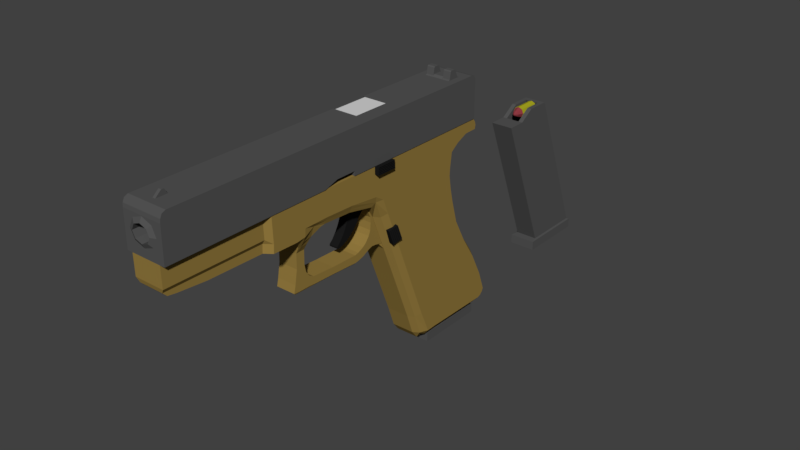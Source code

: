# Source: Glock18.blend  (saved by Blender 2.78.0; exported with 4.5.12 LTS)
import bpy
from mathutils import Matrix  # noqa: F401  (used for matrix-valued properties, if any)

bpy.ops.wm.read_factory_settings(use_empty=True)
scene = bpy.context.scene
scene.name = 'Scene'

# ---- collections
col_collection_1 = bpy.data.collections.new('Collection 1'); scene.collection.children.link(col_collection_1)

# ---- materials (node trees are filled in below, after node groups)
mat_glock18___gris = bpy.data.materials.new('Glock18 - Gris')
mat_glock18___gris.alpha_threshold = 0.0
mat_glock18___gris.diffuse_color = (0.09084, 0.09084, 0.09084, 1.0)
mat_glock18___gris.roughness = 0.5
mat_glock18___gris.line_color = (0.0, 0.0, 0.0, 1.0)
mat_glock18___blanc = bpy.data.materials.new('Glock18 - Blanc')
mat_glock18___blanc.alpha_threshold = 0.0
mat_glock18___blanc.diffuse_color = (0.686, 0.686, 0.686, 1.0)
mat_glock18___blanc.roughness = 0.5
mat_glock18___or = bpy.data.materials.new('Glock18 - Or')
mat_glock18___or.alpha_threshold = 0.0
mat_glock18___or.diffuse_color = (0.3032, 0.2016, 0.05042, 1.0)
mat_glock18___or.roughness = 0.5
mat_glock18___or.line_color = (0.0, 0.0, 0.0, 1.0)
mat_glock18___noir = bpy.data.materials.new('Glock18 - Noir')
mat_glock18___noir.alpha_threshold = 0.0
mat_glock18___noir.diffuse_color = (0.01109, 0.01109, 0.01109, 1.0)
mat_glock18___noir.roughness = 0.5
mat_glock18___viseur = bpy.data.materials.new('Glock18 - Viseur')
mat_glock18___viseur.alpha_threshold = 0.0
mat_glock18___viseur.diffuse_color = (0.0, 1.0, 0.0, 1.0)
mat_glock18___viseur.roughness = 0.5
mat_mat_riau = bpy.data.materials.new('Matériau')
mat_mat_riau.alpha_threshold = 0.0
mat_mat_riau.diffuse_color = (0.3931, 0.3838, 0.01478, 1.0)
mat_mat_riau.roughness = 0.5
mat_mat_riau_001 = bpy.data.materials.new('Matériau.001')
mat_mat_riau_001.alpha_threshold = 0.0
mat_mat_riau_001.diffuse_color = (0.2738, 0.04327, 0.05442, 1.0)
mat_mat_riau_001.roughness = 0.5

# ---- material node trees

# ---- world
world_world = bpy.data.worlds.new('World'); scene.world = world_world
world_world.color = (0.05088, 0.05088, 0.05088)
world_world.use_sun_shadow = False
world_world.sun_shadow_jitter_overblur = 0.0
world_world.cycles.sampling_method = 'MANUAL'

# ---- meshes
me_glock18 = bpy.data.meshes.new('Glock18')
me_glock18.from_pydata([(-0.7128, 0.258, -0.001071), (-0.7128, 0.2485, 0.02534), (-0.7128, 0.2255, 0.03629), (-0.7128, 0.2025, 0.02534), (-0.7128, 0.193, -0.001071), (-0.7128, 0.2025, -0.02749), (-0.7128, 0.2255, -0.03843), (-0.7128, 0.2485, -0.02749), (-0.1038, 0.258, -0.001071), (-0.1038, 0.2485, 0.02534), (-0.1038, 0.2255, 0.03629), (-0.1038, 0.2025, 0.02534), (-0.1038, 0.193, -0.001071), (-0.1038, 0.2025, -0.02749), (-0.1038, 0.2255, -0.03843), (-0.1038, 0.2485, -0.02749), (-0.7128, 0.258, -0.001071), (-0.7128, 0.2485, 0.02534), (-0.7128, 0.2255, 0.03629), (-0.7128, 0.2025, 0.02534), (-0.7128, 0.193, -0.001071), (-0.7128, 0.2025, -0.02749), (-0.7128, 0.2255, -0.03843), (-0.7128, 0.2485, -0.02749), (-0.7189, 0.2459, -0.001071), (-0.7189, 0.2399, 0.0155), (-0.7189, 0.2255, 0.02237), (-0.7189, 0.2111, 0.0155), (-0.7189, 0.2051, -0.001071), (-0.7189, 0.2111, -0.01764), (-0.7189, 0.2255, -0.02451), (-0.7189, 0.2399, -0.01764), (-0.1039, 0.2459, -0.001071), (-0.1039, 0.2399, 0.0155), (-0.1039, 0.2255, 0.02237), (-0.1039, 0.2111, 0.0155), (-0.1039, 0.2051, -0.001071), (-0.1039, 0.2111, -0.01764), (-0.1039, 0.2255, -0.02451), (-0.1039, 0.2399, -0.01764), (-0.09397, 0.2299, -0.0163), (-0.09397, 0.2299, 0.01207), (-0.09397, 0.2495, 0.03382), (-0.09397, 0.2675, 0.01416), (0.086, 0.2495, 0.03382), (0.086, 0.2675, 0.01416), (-0.2143, 0.205, -0.04723), (-0.2143, 0.2801, -0.04723), (-0.07144, 0.205, -0.04723), (-0.07144, 0.2801, -0.04723), (-0.2143, 0.205, 0.03911), (-0.2143, 0.2801, 0.03911), (-0.08556, 0.205, 0.03911), (-0.08556, 0.2801, 0.03911), (-0.07144, 0.2801, 0.01407), (-0.09397, 0.2494, 0.03911), (0.086, 0.2801, 0.03911), (0.086, 0.2494, 0.03911), (0.086, 0.2299, -0.0163), (0.086, 0.2299, 0.01207), (-0.09397, 0.1683, 0.01106), (-0.09397, 0.169, -0.01753), (0.086, 0.1683, 0.01106), (0.086, 0.169, -0.01753), (-0.09397, 0.1697, -0.04843), (0.086, 0.1697, -0.04843), (-0.09397, 0.2306, -0.04721), (0.086, 0.2306, -0.04721), (0.086, 0.2801, 0.01407), (-0.07144, 0.205, 0.01407), (-0.2143, 0.205, 0.01407), (-0.2143, 0.2801, 0.01407), (0.03217, 0.205, -0.04723), (0.03217, 0.2801, -0.04723), (0.1067, 0.205, -0.04723), (0.1067, 0.2801, -0.04723), (0.01983, 0.205, 0.03911), (0.01983, 0.2801, 0.03911), (0.1067, 0.205, 0.03911), (0.1067, 0.2801, 0.03911), (0.1067, 0.2801, 0.01407), (0.1067, 0.205, 0.01407), (0.03217, 0.205, 0.01407), (0.03217, 0.2801, 0.01407), (0.05178, -0.323, -0.04561), (0.05178, -0.3259, 0.03387), (-0.1139, 0.09767, -0.04924), (-0.1139, 0.09767, 0.0471), (0.208, -0.3224, -0.04561), (0.208, -0.3253, 0.03387), (0.02788, 0.101, -0.04924), (0.02788, 0.101, 0.0471), (0.04376, -0.3094, -0.04924), (0.04376, -0.3094, 0.0471), (0.2261, -0.3236, -0.04924), (0.2168, -0.3106, 0.0471), (0.07326, 0.055, -0.04924), (0.07326, 0.055, 0.0471), (0.2411, -0.3087, -0.04924), (0.2326, -0.3001, 0.0471), (0.09557, 0.07424, -0.04175), (0.09784, 0.07424, 0.03318), (0.2454, -0.2949, -0.04175), (0.2409, -0.2841, 0.03577), (-0.05941, -0.04306, 0.0471), (0.06755, -0.04574, -0.04924), (-0.05941, -0.04306, -0.04924), (0.06755, -0.04574, 0.0471), (0.1024, -0.0707, -0.04924), (0.1024, -0.0707, 0.0471), (0.1244, -0.05271, -0.04175), (0.1267, -0.05271, 0.03318), (-0.007825, -0.1762, -0.04924), (0.1468, -0.1847, 0.0471), (0.1718, -0.1897, 0.0471), (0.1958, -0.1729, 0.03318), (-0.007825, -0.1762, 0.0471), (0.1468, -0.1847, -0.04924), (0.1718, -0.1897, -0.04924), (0.1936, -0.1729, -0.04175), (-0.08452, 0.02178, 0.0471), (0.04928, 0.02188, -0.04924), (0.08899, -0.01279, -0.04924), (0.1055, 0.005782, -0.04175), (-0.08452, 0.02178, -0.04924), (0.04928, 0.02188, 0.0471), (0.08899, -0.01279, 0.0471), (0.1077, 0.005782, 0.03318), (0.01797, -0.2428, -0.04924), (0.1865, -0.2541, 0.0471), (0.2064, -0.2492, 0.0471), (0.2223, -0.2347, 0.03318), (0.01797, -0.2428, 0.0471), (0.1865, -0.2541, -0.04924), (0.2064, -0.2492, -0.04924), (0.2234, -0.2347, -0.04175), (-0.03362, -0.1097, 0.0471), (0.1072, -0.1152, -0.04924), (0.1371, -0.1302, -0.04924), (0.153, -0.1143, -0.04175), (-0.03362, -0.1097, -0.04924), (0.1072, -0.1152, 0.0471), (0.1371, -0.1302, 0.0471), (0.1553, -0.1143, 0.03318), (-0.09922, 0.05972, 0.0471), (0.03858, 0.06146, -0.04924), (0.08113, 0.02111, -0.04924), (0.09809, 0.04001, -0.04175), (-0.09922, 0.05972, -0.04924), (0.03858, 0.06146, 0.0471), (0.08113, 0.02111, 0.0471), (0.1004, 0.04001, 0.03318), (-0.1126, 0.1183, -0.04924), (-0.1126, 0.1183, 0.0471), (0.02922, 0.1216, -0.04924), (0.02922, 0.1216, 0.0471), (0.0746, 0.07559, -0.04924), (0.0746, 0.07559, 0.0471), (0.09691, 0.09483, -0.04175), (0.09918, 0.09483, 0.03318), (-0.109, 0.1762, -0.04924), (-0.109, 0.1762, 0.0471), (0.03279, 0.1765, -0.04924), (0.03279, 0.1765, 0.0471), (0.07817, 0.1305, -0.04924), (0.07817, 0.1305, 0.0471), (0.1037, 0.1104, -0.04175), (0.1059, 0.1104, 0.03318), (0.08617, 0.1765, -0.04924), (0.08617, 0.1765, 0.0471), (0.1032, 0.1418, -0.04924), (0.1032, 0.1418, 0.0471), (0.1203, 0.1294, -0.04175), (0.1226, 0.1294, 0.03318), (0.1312, 0.1766, -0.04924), (0.1312, 0.1766, 0.0471), (0.147, 0.1574, -0.04924), (0.147, 0.1574, 0.0471), (0.1377, 0.1402, -0.04175), (0.14, 0.1402, 0.03318), (0.1723, 0.1767, -0.04924), (0.1723, 0.1767, 0.0471), (0.1818, 0.1592, -0.04924), (0.1818, 0.1592, 0.0471), (0.1583, 0.1446, -0.04175), (0.1606, 0.1446, 0.03318), (0.08896, 0.06462, -0.04924), (0.2444, -0.3008, -0.04924), (0.2359, -0.2922, 0.0471), (0.08896, 0.06462, 0.0471), (0.118, -0.06171, 0.0471), (0.118, -0.06171, -0.04924), (0.1872, -0.1813, -0.04924), (0.1872, -0.1813, 0.0471), (0.1018, -0.003503, 0.0471), (0.1018, -0.003503, -0.04924), (0.2178, -0.2419, -0.04924), (0.2178, -0.2419, 0.0471), (0.1496, -0.1222, 0.0471), (0.1496, -0.1222, -0.04924), (0.09415, 0.03056, 0.0471), (0.09415, 0.03056, -0.04924), (0.0903, 0.08521, -0.04924), (0.0903, 0.08521, 0.0471), (0.09545, 0.1204, -0.04924), (0.09545, 0.1204, 0.0471), (0.1163, 0.1356, -0.04924), (0.1163, 0.1356, 0.0471), (0.1469, 0.1488, -0.04924), (0.1469, 0.1488, 0.0471), (0.1797, 0.1493, -0.04924), (0.1797, 0.1493, 0.0471), (0.05057, 0.07802, 0.0471), (0.05057, 0.07802, -0.04924), (0.2251, -0.3075, 0.0471), (0.2336, -0.3161, -0.04924), (0.08499, -0.05822, -0.04924), (0.08499, -0.05822, 0.0471), (0.1593, -0.1872, -0.04924), (0.1593, -0.1872, 0.0471), (0.06913, 0.004547, 0.0471), (0.06913, 0.004547, -0.04924), (0.1965, -0.2516, -0.04924), (0.1965, -0.2516, 0.0471), (0.1221, -0.1227, 0.0471), (0.1221, -0.1227, -0.04924), (0.05985, 0.04128, 0.0471), (0.05985, 0.04128, -0.04924), (0.05191, 0.0986, 0.0471), (0.05191, 0.0986, -0.04924), (0.05548, 0.1535, 0.0471), (0.05548, 0.1535, -0.04924), (0.09469, 0.1592, 0.0471), (0.09469, 0.1592, -0.04924), (0.1391, 0.167, 0.0471), (0.1391, 0.167, -0.04924), (0.179, 0.1679, 0.0471), (0.179, 0.1679, -0.04924), (0.02065, -0.3231, -0.04561), (0.02065, -0.326, 0.03387), (-0.1396, 0.09018, -0.04924), (-0.1396, 0.09018, 0.0471), (0.0181, -0.3102, -0.04924), (0.0181, -0.3102, 0.0471), (-0.08507, -0.05055, 0.0471), (-0.08507, -0.05055, -0.04924), (-0.03348, -0.1837, -0.04924), (-0.03348, -0.1837, 0.0471), (-0.1102, 0.01429, 0.0471), (-0.1102, 0.01429, -0.04924), (-0.007688, -0.2503, -0.04924), (-0.007688, -0.2503, 0.0471), (-0.05927, -0.1171, 0.0471), (-0.05927, -0.1171, -0.04924), (-0.1249, 0.05224, 0.0471), (-0.1249, 0.05224, -0.04924), (-0.1382, 0.1108, -0.04924), (-0.1382, 0.1108, 0.0471), (-0.1427, 0.1761, -0.04924), (-0.1427, 0.1761, 0.0471), (0.01084, -0.3231, -0.03714), (0.005656, -0.3208, 0.02996), (-0.1577, 0.08096, -0.04077), (-0.1598, 0.0897, 0.04366), (-0.001128, -0.3095, -0.04077), (-0.003221, -0.3095, 0.03895), (-0.09898, -0.05735, 0.03895), (-0.09688, -0.05735, -0.04077), (-0.0453, -0.1905, -0.04077), (-0.04739, -0.1905, 0.03895), (-0.1241, 0.007485, 0.03895), (-0.122, 0.007485, -0.04077), (-0.0195, -0.2571, -0.04077), (-0.0216, -0.2571, 0.03895), (-0.07318, -0.1239, 0.03895), (-0.07109, -0.1239, -0.04077), (-0.1388, 0.04543, 0.03895), (-0.1367, 0.04543, -0.04077), (-0.1616, 0.104, -0.04924), (-0.1616, 0.104, 0.0471), (-0.167, 0.1761, -0.04924), (-0.167, 0.1761, 0.0471), (-0.4584, 0.09393, -0.04924), (-0.4584, 0.09393, 0.0471), (-0.4571, 0.1145, -0.04924), (-0.4571, 0.1145, 0.0471), (-0.4593, 0.1756, -0.04924), (-0.4593, 0.1756, 0.0471), (-0.2354, 0.1119, -0.04924), (-0.3093, 0.1146, -0.04924), (-0.3832, 0.1138, -0.04924), (-0.3863, 0.1757, -0.04924), (-0.3132, 0.1759, -0.04924), (-0.2401, 0.176, -0.04924), (-0.3863, 0.1757, 0.0471), (-0.3132, 0.1759, 0.0471), (-0.2401, 0.176, 0.0471), (-0.2368, 0.09471, -0.04924), (-0.3107, 0.09783, -0.04924), (-0.3962, 0.09266, -0.04924), (-0.3832, 0.1138, 0.0471), (-0.3093, 0.1146, 0.0471), (-0.2354, 0.1119, 0.0471), (-0.3962, 0.09266, 0.0471), (-0.3107, 0.1066, 0.04366), (-0.2368, 0.1035, 0.04366), (-0.3473, 0.1142, -0.04924), (-0.3507, 0.1757, -0.04924), (-0.3507, 0.1757, 0.0471), (-0.3216, 0.09646, -0.04924), (-0.3473, 0.1142, 0.0471), (-0.3434, 0.1052, 0.04162), (-0.3767, 0.05234, -0.02552), (-0.3767, 0.05234, 0.02338), (-0.3548, 0.053, -0.02552), (-0.3548, 0.053, 0.02338), (-0.3773, 0.01653, -0.02552), (-0.3773, 0.01653, 0.02338), (-0.3554, 0.01719, -0.02552), (-0.3554, 0.01719, 0.02338), (-0.3839, -0.03856, -0.02325), (-0.3839, -0.03931, 0.02171), (-0.3422, -0.03936, -0.02325), (-0.3422, -0.04011, 0.02171), (-0.3832, -0.0178, 0.02338), (-0.3436, -0.01177, 0.02338), (-0.3436, -0.01177, -0.02552), (-0.3832, -0.0178, -0.02552), (-0.2722, -0.04078, -0.02325), (-0.2722, -0.04153, 0.02171), (-0.2727, -0.02275, 0.02338), (-0.2727, -0.02275, -0.02552), (-0.3514, -0.0004309, 0.02338), (-0.3803, -0.0006328, -0.02552), (-0.3803, -0.0006328, 0.02338), (-0.3514, -0.0004309, -0.02552), (-0.3314, -0.01906, 0.02338), (-0.3314, -0.01906, -0.02552), (-0.3272, -0.04042, 0.02171), (-0.3272, -0.03967, -0.02325), (-0.3717, 0.1139, -0.04924), (-0.373, 0.09557, -0.04924), (-0.3749, 0.1757, -0.04924), (-0.3749, 0.1757, 0.0471), (-0.3717, 0.1139, 0.0471), (-0.373, 0.09557, 0.0471), (-0.3697, 0.05255, -0.02552), (-0.3697, 0.05255, 0.02338), (-0.3703, 0.01674, -0.02552), (-0.3703, 0.01674, 0.02338), (-0.3727, -0.03877, -0.02325), (-0.3727, -0.03952, 0.02171), (-0.3705, -0.01587, -0.02552), (-0.3705, -0.01587, 0.02338), (-0.371, -0.0005682, 0.02338), (-0.371, -0.0005682, -0.02552), (-0.3874, -0.03574, 0.02338), (-0.3424, -0.03667, -0.02552), (-0.3424, -0.03667, 0.02338), (-0.3874, -0.03574, -0.02552), (-0.2723, -0.03966, -0.02552), (-0.2723, -0.03966, 0.02338), (-0.3279, -0.03813, -0.02552), (-0.3279, -0.03813, 0.02338), (-0.3724, -0.03685, -0.02552), (-0.3724, -0.03685, 0.02338), (0.05178, -0.3301, -0.03274), (0.2074, -0.3296, -0.03274), (0.2261, -0.3236, -0.03274), (0.2411, -0.3087, -0.03274), (0.1047, 0.07424, -0.03274), (0.2477, -0.293, -0.03274), (0.1335, -0.05271, -0.03274), (0.2027, -0.1729, -0.03274), (0.1145, 0.005782, -0.03274), (0.2291, -0.2347, -0.03274), (0.1621, -0.1143, -0.03274), (0.1072, 0.04001, -0.03274), (0.106, 0.09483, -0.03274), (-0.109, 0.1762, -0.03274), (0.03279, 0.1765, -0.03274), (0.1127, 0.1104, -0.03274), (0.08617, 0.1765, -0.03274), (0.1294, 0.1294, -0.03274), (0.1312, 0.1766, -0.03274), (0.1468, 0.1402, -0.03274), (0.1723, 0.1767, -0.03274), (0.1818, 0.1592, -0.03274), (0.1674, 0.1446, -0.03274), (0.1797, 0.1493, -0.03274), (0.2444, -0.3008, -0.03274), (0.179, 0.1679, -0.03274), (0.2336, -0.3161, -0.03274), (0.02065, -0.3302, -0.03274), (-0.1427, 0.1761, -0.03274), (0.003551, -0.3302, -0.03274), (-0.1692, 0.08096, -0.03274), (-0.01263, -0.3095, -0.03274), (-0.1084, -0.05735, -0.03274), (-0.0568, -0.1905, -0.03274), (-0.1335, 0.007485, -0.03274), (-0.03101, -0.2571, -0.03274), (-0.08259, -0.1239, -0.03274), (-0.1482, 0.04543, -0.03274), (-0.167, 0.1761, -0.03274), (-0.4584, 0.09393, -0.03274), (-0.7008, 0.1057, 0.02982), (-0.4593, 0.1756, -0.03274), (-0.2368, 0.09471, -0.03274), (-0.3107, 0.09783, -0.03274), (-0.3962, 0.09266, -0.03274), (-0.2401, 0.176, -0.03274), (-0.3132, 0.1759, -0.03274), (-0.3863, 0.1757, -0.03274), (-0.3507, 0.1757, -0.03274), (-0.3216, 0.09646, -0.03274), (-0.3767, 0.05234, -0.01349), (-0.3548, 0.053, -0.01349), (-0.3773, 0.01653, -0.01349), (-0.3554, 0.01719, -0.01349), (-0.3806, -0.04077, -0.01349), (-0.3422, -0.04157, -0.01349), (-0.3832, -0.0178, -0.01349), (-0.3436, -0.01177, -0.01349), (-0.2722, -0.04299, -0.01349), (-0.2727, -0.02275, -0.01349), (-0.3514, -0.0004309, -0.01349), (-0.3803, -0.0006328, -0.01349), (-0.3272, -0.04188, -0.01349), (-0.3314, -0.01906, -0.01349), (-0.3727, -0.04098, -0.01349), (-0.3749, 0.1757, -0.03274), (-0.1939, -0.04302, 0.02171), (-0.3874, -0.03574, -0.01349), (0.05178, -0.3301, 0.02429), (0.2444, -0.3008, 0.02429), (0.2336, -0.3161, 0.02429), (0.02065, -0.3302, 0.02429), (0.003551, -0.3302, 0.02429), (-0.2401, 0.176, 0.0403), (-0.3132, 0.1759, 0.0403), (-0.3863, 0.1757, 0.0403), (-0.3507, 0.1757, 0.0403), (-0.3832, -0.0178, 0.01993), (-0.3803, -0.0006328, 0.01993), (-0.3272, -0.04188, 0.01993), (-0.3749, 0.1757, 0.0403), (-0.3874, -0.03574, 0.01993), (0.2074, -0.3296, 0.02429), (0.2261, -0.3236, 0.02429), (0.2411, -0.3087, 0.02429), (0.1047, 0.07424, 0.02429), (0.2477, -0.293, 0.02429), (0.1335, -0.05271, 0.02429), (0.2027, -0.1729, 0.02429), (0.1145, 0.005782, 0.02429), (0.2291, -0.2347, 0.02429), (0.1621, -0.1143, 0.02429), (0.1072, 0.04001, 0.02429), (0.106, 0.09483, 0.02429), (-0.109, 0.1762, 0.0403), (0.03279, 0.1765, 0.0403), (0.1127, 0.1104, 0.02429), (0.08617, 0.1765, 0.0403), (0.1294, 0.1294, 0.02429), (0.1312, 0.1766, 0.0403), (0.1468, 0.1402, 0.02429), (0.1723, 0.1767, 0.0403), (0.1818, 0.1592, 0.0403), (0.1674, 0.1446, 0.0403), (0.1797, 0.1493, 0.0403), (0.179, 0.1679, 0.0403), (-0.1427, 0.1761, 0.0403), (-0.1692, 0.08096, 0.0403), (-0.01263, -0.3095, 0.02429), (-0.1084, -0.05735, 0.02429), (-0.0568, -0.1905, 0.02429), (-0.1335, 0.007485, 0.02429), (-0.03101, -0.2571, 0.02429), (-0.08259, -0.1239, 0.02429), (-0.1482, 0.04543, 0.02429), (-0.167, 0.1761, 0.0403), (-0.4584, 0.09393, 0.0403), (-0.7008, 0.1057, -0.03075), (-0.4593, 0.1756, 0.0403), (-0.2368, 0.09471, 0.0403), (-0.3107, 0.09783, 0.0403), (-0.3962, 0.09266, 0.0403), (-0.3216, 0.09646, 0.0403), (-0.3767, 0.05234, 0.01993), (-0.3548, 0.053, 0.01993), (-0.3773, 0.01653, 0.01993), (-0.3554, 0.01719, 0.01993), (-0.3806, -0.04077, 0.01993), (-0.3422, -0.04157, 0.01993), (-0.3436, -0.01177, 0.01993), (-0.2722, -0.04299, 0.01993), (-0.2727, -0.02275, 0.01993), (-0.3514, -0.0004309, 0.01993), (-0.3314, -0.01906, 0.01993), (-0.3727, -0.04098, 0.01993), (-0.1939, -0.04227, -0.02325), (-0.2038, -0.04395, -0.02325), (-0.2038, -0.0447, 0.02171), (-0.2042, -0.02408, 0.02338), (-0.2042, -0.02408, -0.02552), (-0.2039, -0.04283, -0.02552), (-0.2039, -0.04283, 0.02338), (-0.2038, -0.04616, -0.01349), (-0.2042, -0.02408, -0.01349), (-0.179, -0.03826, -0.02325), (-0.2038, -0.04616, 0.01993), (-0.2042, -0.02408, 0.01993), (-0.179, -0.03901, 0.02171), (-0.1944, -0.02183, 0.02338), (-0.1944, -0.02183, -0.02552), (-0.194, -0.04115, -0.02552), (-0.194, -0.04115, 0.02338), (-0.1939, -0.04448, -0.01349), (-0.1944, -0.02183, -0.01349), (-0.1682, -0.03326, 0.02171), (-0.1939, -0.04448, 0.01993), (-0.1944, -0.02183, 0.01993), (-0.1682, -0.0325, -0.02325), (-0.1795, -0.01498, 0.02338), (-0.1795, -0.01498, -0.02552), (-0.1791, -0.03714, -0.02552), (-0.1791, -0.03714, 0.02338), (-0.179, -0.04047, -0.01349), (-0.1795, -0.01498, -0.01349), (-0.1579, -0.02785, -0.02325), (-0.179, -0.04047, 0.01993), (-0.1795, -0.01498, 0.01993), (-0.1579, -0.0286, 0.02171), (-0.1708, -0.008516, 0.02338), (-0.1708, -0.008516, -0.02552), (-0.1682, -0.03139, -0.02552), (-0.1682, -0.03139, 0.02338), (-0.1682, -0.03472, -0.01349), (-0.1708, -0.008516, -0.01349), (-0.1498, -0.02626, 0.02171), (-0.1682, -0.03472, 0.01993), (-0.1708, -0.008516, 0.01993), (-0.1498, -0.02551, -0.02325), (-0.1605, 0.004513, 0.02338), (-0.1605, 0.004513, -0.02552), (-0.158, -0.02674, -0.02552), (-0.158, -0.02674, 0.02338), (-0.1579, -0.03006, -0.01349), (-0.1605, 0.004513, -0.01349), (-0.137, -0.02673, -0.02325), (-0.1579, -0.03006, 0.01993), (-0.1605, 0.004513, 0.01993), (-0.137, -0.02748, 0.02171), (-0.1556, 0.01665, 0.02338), (-0.1556, 0.01665, -0.02552), (-0.1499, -0.02439, -0.02552), (-0.1499, -0.02439, 0.02338), (-0.1498, -0.02772, -0.01349), (-0.1556, 0.01665, -0.01349), (-0.1255, -0.03018, 0.02171), (-0.1498, -0.02772, 0.01993), (-0.1556, 0.01665, 0.01993), (-0.1255, -0.02943, -0.02325), (-0.1538, 0.03389, 0.02338), (-0.1538, 0.03389, -0.02552), (-0.1371, -0.02562, -0.02552), (-0.1371, -0.02562, 0.02338), (-0.137, -0.02895, -0.01349), (-0.1538, 0.03389, -0.01349), (-0.1074, -0.02807, -0.02552), (-0.137, -0.02895, 0.01993), (-0.1538, 0.03389, 0.01993), (-0.1074, -0.02807, 0.02338), (-0.1546, 0.04709, 0.02338), (-0.1546, 0.04709, -0.02552), (-0.1255, -0.02831, -0.02552), (-0.1255, -0.02831, 0.02338), (-0.1255, -0.03164, -0.01349), (-0.1546, 0.04709, -0.01349), (-0.1166, -0.04069, -0.02552), (-0.1255, -0.03164, 0.01993), (-0.1546, 0.04709, 0.01993), (-0.1166, -0.04069, 0.02338), (-0.1365, 0.05066, 0.02338), (-0.1365, 0.05066, -0.02552), (-0.1075, -0.02474, -0.02552), (-0.1075, -0.02474, 0.02338), (-0.1074, -0.02807, -0.01349), (-0.1365, 0.05066, -0.01349), (-0.1075, -0.02474, -0.01349), (-0.1074, -0.02807, 0.01993), (-0.1365, 0.05066, 0.01993), (-0.1075, -0.02474, 0.01993), (-0.09854, -0.03712, -0.02552), (-0.09854, -0.03712, 0.02338), (-0.1166, -0.04069, -0.01349), (-0.1166, -0.04069, 0.01993), (-0.09854, -0.03712, -0.01349), (-0.09854, -0.03712, 0.01993), (-0.1078, -0.05257, -0.02552), (-0.1078, -0.05257, 0.02338), (-0.08972, -0.049, -0.02552), (-0.08972, -0.049, 0.02338), (-0.1078, -0.05257, -0.01349), (-0.1078, -0.05257, 0.01993), (-0.08972, -0.049, -0.01349), (-0.08972, -0.049, 0.01993), (-0.1633, 0.06463, 0.02338), (-0.1633, 0.06463, -0.02552), (-0.1633, 0.06463, -0.01349), (-0.1633, 0.06463, 0.01993), (-0.1453, 0.0682, 0.02338), (-0.1453, 0.0682, -0.02552), (-0.1453, 0.0682, -0.01349), (-0.1453, 0.0682, 0.01993), (-0.1823, 0.08624, 0.02338), (-0.1823, 0.08624, -0.02552), (-0.1823, 0.08624, -0.01349), (-0.1823, 0.08624, 0.01993), (-0.1643, 0.08981, 0.02338), (-0.1643, 0.08981, -0.02552), (-0.1643, 0.08981, -0.01349), (-0.1643, 0.08981, 0.01993), (-0.3419, 0.08197, -0.04133), (-0.3519, 0.06749, -0.03343), (-0.3777, 0.07035, -0.03343), (-0.3836, 0.08088, -0.04133), (-0.3777, 0.06818, 0.03093), (-0.3836, 0.08088, 0.03739), (-0.3458, 0.08197, 0.03568), (-0.3531, 0.06749, 0.03057), (-0.3719, 0.08123, 0.03919), (-0.3708, 0.06731, 0.03128), (-0.3719, 0.08123, -0.04133), (-0.3708, 0.06731, -0.03343), (-0.3419, 0.08197, -0.02633), (-0.3519, 0.06749, -0.01991), (-0.3836, 0.08088, -0.02633), (-0.3777, 0.07035, -0.01991), (-0.3836, 0.08088, 0.03351), (-0.3777, 0.07035, 0.02672), (-0.3419, 0.08197, 0.03351), (-0.3519, 0.06749, 0.02672), (-0.4715, 0.0941, -0.03075), (-0.4715, 0.0941, 0.02982), (-0.4702, 0.1147, -0.03075), (-0.4702, 0.1147, 0.02982), (-0.4724, 0.1755, -0.03785), (-0.4724, 0.1755, 0.03638), (-0.4715, 0.0941, -0.02038), (-0.4724, 0.1755, -0.03274), (-0.4715, 0.0941, 0.02554), (-0.6931, 0.1752, 0.03638), (-0.7108, 0.1157, -0.03075), (-0.7108, 0.1157, 0.02982), (-0.7141, 0.1751, -0.03785), (-0.7141, 0.1751, 0.03638), (-0.7008, 0.1057, -0.02038), (-0.7108, 0.1157, -0.02038), (-0.7141, 0.1751, -0.02514), (-0.7008, 0.1057, 0.02554), (-0.7108, 0.1157, 0.02554), (-0.7141, 0.1751, 0.03114), (-0.6805, 0.1026, 0.02554), (-0.6805, 0.1026, -0.03075), (-0.6805, 0.1026, -0.02038), (-0.6805, 0.1026, 0.02982), (-0.6909, 0.1156, 0.02982), (-0.6931, 0.1752, -0.03785), (-0.6931, 0.1752, -0.03274), (-0.6909, 0.1156, -0.03075), (-0.617, 0.1752, 0.03638), (-0.6084, 0.09633, -0.03075), (-0.6084, 0.09633, 0.02982), (-0.617, 0.1752, -0.03274), (-0.6147, 0.1153, -0.03075), (-0.6084, 0.09633, 0.02554), (-0.6084, 0.09633, -0.02038), (-0.6147, 0.1153, 0.02982), (-0.617, 0.1752, -0.03785), (0.07522, 0.08506, -0.04924), (0.02984, 0.1311, -0.04924), (0.02984, 0.1311, 0.0471), (-0.112, 0.1282, 0.0471), (-0.112, 0.1282, -0.04924), (0.1003, 0.09751, 0.03318), (0.07522, 0.08506, 0.0471), (0.09807, 0.09751, -0.04175), (0.09119, 0.09129, -0.04924), (0.09119, 0.09129, 0.0471), (0.05253, 0.1081, 0.0471), (0.05253, 0.1081, -0.04924), (-0.139, 0.122, 0.0471), (-0.139, 0.122, -0.04924), (-0.1625, 0.1163, 0.0471), (-0.1625, 0.1163, -0.04924), (-0.4575, 0.1247, 0.0471), (-0.4575, 0.1247, -0.04924), (-0.2362, 0.1228, 0.0471), (-0.31, 0.1249, 0.0471), (-0.3837, 0.1242, 0.0471), (-0.2362, 0.1228, -0.04924), (-0.31, 0.1249, -0.04924), (-0.3837, 0.1242, -0.04924), (-0.3479, 0.1245, -0.04924), (-0.3479, 0.1245, 0.0471), (-0.3723, 0.1243, -0.04924), (-0.3723, 0.1243, 0.0471), (0.1072, 0.09751, -0.03274), (0.1072, 0.09751, 0.02429), (-0.4705, 0.1249, 0.03638), (-0.4705, 0.1249, -0.03785), (-0.7136, 0.1259, 0.03638), (-0.7136, 0.1259, -0.03785), (-0.7136, 0.1259, -0.02514), (-0.7136, 0.1259, 0.03114), (-0.6912, 0.1258, -0.03785), (-0.6912, 0.1258, 0.03638), (-0.6151, 0.1255, 0.03638), (-0.6151, 0.1255, -0.03785), (0.05897, 0.05199, 0.02429), (0.05897, 0.05199, -0.03274), (-0.0967, 0.05145, -0.03274), (-0.0967, 0.05145, 0.02429), (-0.1143, 0.1761, 0.05692), (-0.1143, 0.1567, 0.05692), (-0.1652, 0.1761, 0.05692), (-0.1652, 0.1567, 0.05692), (-0.1143, 0.1761, -0.001597), (-0.1143, 0.1567, -0.001597), (-0.1652, 0.1761, -0.001597), (-0.1652, 0.1567, -0.001597), (-0.1652, 0.1743, 0.05692), (-0.1652, 0.1726, 0.05692), (-0.1652, 0.1708, 0.05692), (-0.1652, 0.169, 0.05692), (-0.1652, 0.1673, 0.05692), (-0.1652, 0.1655, 0.05692), (-0.1652, 0.1637, 0.05692), (-0.1652, 0.162, 0.05692), (-0.1652, 0.1602, 0.05692), (-0.1652, 0.1585, 0.05692), (-0.1143, 0.1743, 0.05692), (-0.1143, 0.1726, 0.05692), (-0.1143, 0.1708, 0.05692), (-0.1143, 0.169, 0.05692), (-0.1143, 0.1673, 0.05692), (-0.1143, 0.1655, 0.05692), (-0.1143, 0.1637, 0.05692), (-0.1143, 0.162, 0.05692), (-0.1143, 0.1602, 0.05692), (-0.1143, 0.1585, 0.05692), (-0.1143, 0.1743, -0.001597), (-0.1143, 0.1726, -0.001597), (-0.1143, 0.1708, -0.001597), (-0.1143, 0.169, -0.001597), (-0.1143, 0.1673, -0.001597), (-0.1143, 0.1655, -0.001597), (-0.1143, 0.1637, -0.001597), (-0.1143, 0.162, -0.001597), (-0.1143, 0.1602, -0.001597), (-0.1143, 0.1585, -0.001597), (-0.1652, 0.1585, -0.001597), (-0.1652, 0.1602, -0.001597), (-0.1652, 0.162, -0.001597), (-0.1652, 0.1637, -0.001597), (-0.1652, 0.1655, -0.001597), (-0.1652, 0.1673, -0.001597), (-0.1652, 0.169, -0.001597), (-0.1652, 0.1708, -0.001597), (-0.1652, 0.1726, -0.001597), (-0.1652, 0.1743, -0.001597), (-0.1652, 0.1585, 0.05838), (-0.1652, 0.1567, 0.05838), (-0.1143, 0.1761, 0.05838), (-0.1652, 0.1761, 0.05838), (-0.1143, 0.1567, 0.05838), (-0.1143, 0.1585, 0.05838), (-0.1652, 0.1743, 0.05838), (-0.1652, 0.1726, 0.05838), (-0.1652, 0.1708, 0.05838), (-0.1652, 0.169, 0.05838), (-0.1652, 0.1673, 0.05838), (-0.1652, 0.1655, 0.05838), (-0.1652, 0.1637, 0.05838), (-0.1652, 0.162, 0.05838), (-0.1652, 0.1602, 0.05838), (-0.1143, 0.1743, 0.05838), (-0.1143, 0.1726, 0.05838), (-0.1143, 0.1708, 0.05838), (-0.1143, 0.169, 0.05838), (-0.1143, 0.1673, 0.05838), (-0.1143, 0.1655, 0.05838), (-0.1143, 0.1637, 0.05838), (-0.1143, 0.162, 0.05838), (-0.1143, 0.1602, 0.05838)], [], [(4, 12, 11, 3), (2, 10, 9, 1), (7, 15, 14, 6), (5, 13, 12, 4), (3, 11, 10, 2), (1, 9, 8, 0), (0, 8, 15, 7), (6, 14, 13, 5), (7, 23, 16, 0), (5, 21, 22, 6), (3, 19, 20, 4), (1, 17, 18, 2), (6, 22, 23, 7), (4, 20, 21, 5), (2, 18, 19, 3), (0, 16, 17, 1), (23, 31, 24, 16), (21, 29, 30, 22), (19, 27, 28, 20), (17, 25, 26, 18), (22, 30, 31, 23), (20, 28, 29, 21), (18, 26, 27, 19), (16, 24, 25, 17), (30, 38, 39, 31), (28, 36, 37, 29), (26, 34, 35, 27), (24, 32, 33, 25), (31, 39, 32, 24), (29, 37, 38, 30), (27, 35, 36, 28), (25, 33, 34, 26), (13, 14, 38, 37), (14, 15, 39, 38), (15, 8, 32, 39), (8, 9, 33, 32), (9, 10, 34, 33), (10, 11, 35, 34), (11, 12, 36, 35), (12, 13, 37, 36), (42, 44, 57, 55), (45, 59, 41, 43), (46, 47, 49, 48), (69, 54, 53, 52), (52, 53, 51, 50), (70, 71, 47, 46), (69, 52, 50, 70), (54, 49, 47, 71), (53, 55, 57, 56), (44, 45, 56, 57), (43, 42, 55, 53), (56, 45, 68), (43, 45, 44, 42), (41, 59, 58, 40), (60, 61, 63, 62), (61, 40, 66, 64), (41, 40, 61, 60), (59, 41, 60, 62), (58, 59, 62, 63), (66, 67, 65, 64), (63, 61, 64, 65), (58, 63, 65, 67), (40, 58, 67, 66), (68, 54, 53, 56), (45, 43, 54, 68), (43, 53, 54), (53, 54, 71, 51), (48, 69, 70, 46), (50, 51, 71, 70), (48, 49, 54, 69), (72, 73, 75, 74), (81, 80, 79, 78), (78, 79, 77, 76), (82, 83, 73, 72), (81, 78, 76, 82), (80, 75, 73, 83), (79, 80, 83, 77), (74, 81, 82, 72), (76, 77, 83, 82), (74, 75, 80, 81), (434, 85, 239, 437), (189, 101, 159, 203), (449, 95, 89, 448), (448, 89, 85, 434), (92, 94, 88, 84), (95, 93, 85, 89), (129, 132, 93, 95), (128, 133, 94, 92), (90, 86, 152, 154), (106, 140, 253, 245), (201, 186, 100, 147), (223, 214, 99, 130), (227, 213, 96, 146), (392, 215, 98, 369), (456, 131, 103, 452), (197, 188, 103, 131), (370, 100, 158, 378), (390, 187, 102, 371), (194, 190, 111, 127), (455, 127, 111, 453), (225, 216, 108, 138), (220, 217, 109, 126), (199, 191, 110, 139), (124, 121, 105, 106), (125, 120, 104, 107), (140, 112, 246, 253), (92, 84, 238, 242), (196, 192, 119, 135), (222, 218, 118, 134), (198, 193, 115, 143), (457, 143, 115, 454), (224, 219, 114, 142), (140, 137, 117, 112), (141, 136, 116, 113), (149, 144, 120, 125), (148, 145, 121, 124), (226, 220, 126, 150), (458, 151, 127, 455), (200, 194, 127, 151), (216, 221, 122, 108), (191, 195, 123, 110), (379, 160, 258, 394), (215, 222, 134, 98), (187, 196, 135, 102), (93, 132, 251, 243), (193, 197, 131, 115), (454, 115, 131, 456), (219, 223, 130, 114), (112, 117, 133, 128), (113, 116, 132, 129), (107, 104, 136, 141), (106, 105, 137, 140), (217, 224, 142, 109), (453, 111, 143, 457), (190, 198, 143, 111), (136, 104, 244, 252), (192, 199, 139, 119), (218, 225, 138, 118), (189, 200, 151, 101), (451, 101, 151, 458), (212, 226, 150, 97), (86, 90, 145, 148), (91, 87, 144, 149), (221, 227, 146, 122), (195, 201, 147, 123), (85, 93, 243, 239), (148, 124, 249, 255), (684, 683, 163, 161), (692, 682, 162, 231), (212, 97, 157, 228), (87, 91, 155, 153), (213, 90, 154, 229), (87, 153, 257, 241), (186, 96, 156, 202), (460, 161, 163, 461), (231, 162, 168, 233), (204, 164, 170, 206), (690, 686, 167, 205), (709, 688, 166, 381), (691, 687, 165, 230), (682, 685, 160, 162), (689, 681, 164, 204), (233, 168, 174, 235), (206, 170, 176, 208), (205, 167, 173, 207), (381, 166, 172, 383), (230, 165, 171, 232), (461, 163, 169, 463), (385, 178, 184, 388), (209, 179, 185, 211), (207, 173, 179, 209), (383, 172, 178, 385), (232, 171, 177, 234), (463, 169, 175, 465), (471, 236, 183, 468), (470, 211, 185, 469), (234, 177, 183, 236), (465, 175, 181, 467), (208, 176, 182, 210), (235, 174, 180, 237), (178, 208, 210, 184), (468, 183, 211, 470), (171, 207, 209, 177), (177, 209, 211, 183), (165, 205, 207, 171), (172, 206, 208, 178), (688, 689, 204, 166), (687, 690, 205, 165), (166, 204, 206, 172), (100, 186, 202, 158), (122, 146, 201, 195), (97, 150, 200, 189), (118, 138, 199, 192), (109, 142, 198, 190), (114, 130, 197, 193), (98, 134, 196, 187), (108, 122, 195, 191), (150, 126, 194, 200), (142, 114, 193, 198), (134, 118, 192, 196), (138, 108, 191, 199), (126, 109, 190, 194), (369, 98, 187, 390), (130, 99, 188, 197), (146, 96, 186, 201), (97, 189, 203, 157), (176, 235, 237, 182), (175, 234, 236, 181), (467, 181, 236, 471), (169, 232, 234, 175), (163, 230, 232, 169), (170, 233, 235, 176), (683, 691, 230, 163), (164, 231, 233, 170), (96, 213, 229, 156), (91, 212, 228, 155), (681, 692, 231, 164), (121, 145, 227, 221), (91, 149, 226, 212), (117, 137, 225, 218), (107, 141, 224, 217), (113, 129, 223, 219), (94, 133, 222, 215), (105, 121, 221, 216), (149, 125, 220, 226), (141, 113, 219, 224), (133, 117, 218, 222), (125, 107, 217, 220), (137, 105, 216, 225), (368, 94, 215, 392), (145, 90, 213, 227), (129, 95, 214, 223), (242, 238, 260, 264), (248, 254, 276, 270), (252, 244, 266, 274), (693, 259, 281, 695), (255, 249, 271, 277), (394, 258, 280, 404), (244, 248, 270, 266), (245, 253, 275, 267), (239, 243, 265, 261), (241, 257, 279, 263), (124, 106, 245, 249), (152, 86, 240, 256), (104, 120, 248, 244), (86, 148, 255, 240), (144, 87, 241, 254), (112, 128, 250, 246), (684, 161, 259, 693), (116, 136, 252, 247), (132, 116, 247, 251), (685, 152, 256, 694), (128, 92, 242, 250), (120, 144, 254, 248), (480, 276, 263, 473), (438, 261, 265, 474), (479, 274, 266, 475), (478, 273, 269, 476), (475, 266, 270, 477), (474, 265, 273, 478), (476, 269, 274, 479), (477, 270, 276, 480), (413, 291, 286, 407), (704, 290, 284, 698), (694, 256, 278, 696), (249, 245, 267, 271), (240, 255, 277, 262), (437, 239, 261, 438), (246, 250, 272, 268), (254, 241, 263, 276), (243, 251, 273, 265), (253, 246, 268, 275), (251, 247, 269, 273), (256, 240, 262, 278), (250, 242, 264, 272), (247, 252, 274, 269), (407, 286, 648, 651), (290, 299, 282, 284), (701, 294, 287, 697), (303, 300, 285, 283), (487, 303, 283, 482), (473, 263, 305, 485), (485, 305, 304, 486), (635, 625, 314, 346), (263, 279, 302, 305), (305, 302, 301, 304), (345, 344, 300, 303), (695, 281, 296, 699), (699, 296, 295, 700), (708, 343, 294, 701), (278, 262, 297, 288), (288, 297, 298, 289), (340, 341, 299, 290), (696, 278, 288, 702), (702, 288, 289, 703), (707, 340, 290, 704), (404, 280, 293, 411), (411, 293, 292, 412), (431, 342, 291, 413), (412, 292, 307, 414), (703, 289, 306, 705), (289, 298, 309, 306), (700, 295, 308, 706), (304, 301, 310, 311), (486, 304, 311, 488), (490, 315, 319, 492), (639, 626, 312, 416), (643, 631, 315, 490), (633, 628, 313, 347), (365, 356, 321, 351), (416, 312, 316, 418), (347, 313, 317, 349), (346, 314, 318, 348), (500, 351, 321, 493), (364, 357, 322, 350), (499, 336, 330, 497), (433, 359, 320, 420), (427, 333, 327, 422), (498, 332, 325, 495), (355, 335, 326, 352), (354, 334, 324, 353), (497, 330, 504, 512), (363, 338, 329, 361), (428, 339, 328, 424), (362, 337, 331, 360), (349, 317, 334, 354), (348, 318, 335, 355), (492, 319, 332, 498), (418, 316, 333, 427), (357, 326, 337, 362), (421, 322, 339, 428), (358, 323, 338, 363), (495, 325, 336, 499), (316, 348, 355, 333), (319, 349, 354, 332), (332, 354, 353, 325), (333, 355, 352, 327), (359, 364, 350, 320), (494, 323, 351, 500), (312, 346, 348, 316), (315, 347, 349, 319), (358, 365, 351, 323), (631, 633, 347, 315), (414, 307, 342, 431), (705, 306, 340, 707), (306, 309, 341, 340), (706, 308, 343, 708), (311, 310, 344, 345), (626, 635, 346, 312), (325, 353, 365, 358), (327, 352, 364, 359), (325, 358, 363, 336), (322, 357, 362, 339), (339, 362, 360, 328), (336, 363, 361, 330), (425, 497, 512, 509), (422, 327, 359, 433), (352, 326, 357, 364), (353, 324, 356, 365), (443, 422, 433, 447), (360, 331, 505, 506), (442, 414, 431, 446), (322, 421, 430, 350), (326, 423, 429, 337), (494, 421, 428, 445), (491, 418, 427, 444), (318, 419, 426, 335), (445, 428, 424, 496), (330, 361, 507, 504), (335, 426, 423, 326), (444, 427, 422, 443), (447, 433, 420, 493), (337, 429, 425, 331), (350, 430, 420, 320), (489, 416, 418, 491), (625, 637, 417, 314), (641, 639, 416, 489), (314, 417, 419, 318), (298, 409, 415, 309), (440, 412, 414, 442), (446, 431, 413, 441), (439, 411, 412, 440), (481, 404, 411, 439), (297, 408, 409, 298), (262, 396, 408, 297), (299, 410, 405, 282), (282, 405, 650, 644), (405, 482, 652, 650), (238, 393, 395, 260), (441, 413, 407, 484), (271, 400, 403, 277), (268, 399, 402, 275), (264, 397, 401, 272), (267, 398, 400, 271), (272, 401, 399, 268), (275, 402, 398, 267), (260, 395, 397, 264), (277, 403, 396, 262), (472, 394, 404, 481), (449, 368, 392, 436), (180, 386, 391, 237), (450, 369, 390, 435), (182, 387, 389, 210), (174, 384, 386, 180), (210, 389, 388, 184), (237, 391, 387, 182), (168, 382, 384, 174), (464, 383, 385, 466), (466, 385, 388, 469), (162, 380, 382, 168), (462, 381, 383, 464), (710, 709, 381, 462), (160, 379, 380, 162), (100, 370, 377, 147), (110, 372, 376, 139), (119, 373, 375, 135), (460, 379, 394, 472), (147, 377, 374, 123), (139, 376, 373, 119), (123, 374, 372, 110), (435, 390, 371, 452), (451, 370, 378, 459), (135, 375, 371, 102), (436, 392, 369, 450), (88, 367, 366, 84), (94, 368, 367, 88), (84, 366, 393, 238), (214, 436, 450, 99), (101, 451, 459, 159), (188, 435, 452, 103), (161, 460, 472, 259), (686, 710, 462, 167), (167, 462, 464, 173), (179, 466, 469, 185), (173, 464, 466, 179), (99, 450, 435, 188), (95, 449, 436, 214), (259, 472, 481, 281), (294, 441, 484, 287), (281, 481, 439, 296), (296, 439, 440, 295), (343, 446, 441, 294), (295, 440, 442, 308), (628, 641, 489, 313), (313, 489, 491, 317), (356, 447, 493, 321), (334, 444, 443, 324), (338, 445, 496, 329), (317, 491, 444, 334), (323, 494, 445, 338), (308, 442, 446, 343), (324, 443, 447, 356), (329, 496, 511, 503), (421, 494, 500, 430), (423, 495, 499, 429), (419, 492, 498, 426), (496, 424, 508, 511), (426, 498, 495, 423), (429, 499, 497, 425), (430, 500, 493, 420), (637, 643, 490, 417), (417, 490, 492, 419), (409, 486, 488, 415), (408, 485, 486, 409), (396, 473, 485, 408), (410, 487, 482, 405), (283, 285, 647, 645), (698, 284, 646, 712), (393, 437, 438, 395), (400, 477, 480, 403), (399, 476, 479, 402), (397, 474, 478, 401), (398, 475, 477, 400), (401, 478, 476, 399), (402, 479, 475, 398), (395, 438, 474, 397), (403, 480, 473, 396), (386, 467, 471, 391), (387, 468, 470, 389), (384, 465, 467, 386), (389, 470, 469, 388), (391, 471, 468, 387), (382, 463, 465, 384), (380, 461, 463, 382), (379, 460, 461, 380), (370, 451, 458, 377), (372, 453, 457, 376), (373, 454, 456, 375), (377, 458, 455, 374), (376, 457, 454, 373), (374, 455, 453, 372), (375, 456, 452, 371), (434, 366, 723, 724), (368, 449, 448, 367), (366, 434, 437, 393), (507, 503, 432, 517), (509, 512, 522, 519), (502, 506, 516, 501), (506, 505, 515, 516), (511, 508, 518, 521), (508, 502, 501, 518), (331, 425, 509, 505), (361, 329, 503, 507), (424, 328, 502, 508), (328, 360, 506, 502), (514, 517, 527, 524), (432, 521, 531, 513), (517, 432, 513, 527), (519, 522, 532, 529), (501, 516, 526, 510), (516, 515, 525, 526), (503, 511, 521, 432), (504, 507, 517, 514), (512, 504, 514, 522), (505, 509, 519, 515), (532, 524, 534, 542), (524, 527, 537, 534), (513, 531, 541, 520), (527, 513, 520, 537), (529, 532, 542, 539), (510, 526, 536, 523), (522, 514, 524, 532), (515, 519, 529, 525), (518, 501, 510, 528), (521, 518, 528, 531), (535, 539, 549, 545), (542, 534, 544, 552), (534, 537, 547, 544), (520, 541, 551, 533), (537, 520, 533, 547), (539, 542, 552, 549), (525, 529, 539, 535), (528, 510, 523, 538), (531, 528, 538, 541), (526, 525, 535, 536), (548, 530, 543, 558), (545, 549, 559, 555), (552, 544, 554, 562), (544, 547, 557, 554), (533, 551, 561, 540), (547, 533, 540, 557), (538, 523, 530, 548), (541, 538, 548, 551), (536, 535, 545, 546), (523, 536, 546, 530), (556, 555, 565, 566), (561, 558, 568, 571), (558, 543, 550, 568), (555, 559, 569, 565), (562, 554, 564, 572), (554, 557, 567, 564), (551, 548, 558, 561), (546, 545, 555, 556), (530, 546, 556, 543), (549, 552, 562, 559), (550, 566, 576, 563), (566, 565, 575, 576), (571, 568, 578, 581), (568, 550, 563, 578), (565, 569, 579, 575), (572, 564, 574, 582), (543, 556, 566, 550), (559, 562, 572, 569), (557, 540, 553, 567), (540, 561, 571, 553), (563, 576, 586, 570), (576, 575, 585, 586), (581, 578, 596, 597), (570, 588, 598, 594), (585, 575, 609, 613), (584, 592, 615, 612), (569, 572, 582, 579), (567, 553, 560, 577), (553, 571, 581, 560), (564, 567, 577, 574), (593, 587, 573, 591), (592, 584, 587, 593), (585, 589, 590, 586), (586, 590, 588, 570), (589, 592, 593, 590), (590, 593, 591, 588), (582, 574, 608, 611), (577, 560, 573, 587), (578, 563, 580, 596), (574, 577, 587, 584), (580, 594, 602, 600), (594, 598, 606, 602), (599, 595, 603, 607), (573, 560, 583, 595), (588, 591, 599, 598), (560, 581, 597, 583), (591, 573, 595, 599), (563, 570, 594, 580), (605, 604, 606, 607), (604, 600, 602, 606), (601, 605, 607, 603), (597, 596, 604, 605), (596, 580, 600, 604), (595, 583, 601, 603), (598, 599, 607, 606), (583, 597, 605, 601), (611, 608, 616, 619), (614, 613, 621, 622), (612, 615, 623, 620), (574, 584, 612, 608), (575, 579, 610, 609), (589, 585, 613, 614), (579, 582, 611, 610), (592, 589, 614, 615), (617, 618, 622, 621), (619, 616, 620, 623), (618, 619, 623, 622), (610, 611, 619, 618), (615, 614, 622, 623), (608, 612, 620, 616), (613, 609, 617, 621), (609, 610, 618, 617), (415, 488, 642, 636), (636, 642, 643, 637), (303, 487, 640, 629), (629, 640, 641, 628), (487, 410, 638, 640), (640, 638, 639, 641), (309, 415, 636, 624), (624, 636, 637, 625), (299, 341, 634, 627), (627, 634, 635, 626), (311, 345, 632, 630), (630, 632, 633, 631), (345, 303, 629, 632), (632, 629, 628, 633), (488, 311, 630, 642), (642, 630, 631, 643), (410, 299, 627, 638), (638, 627, 626, 639), (341, 309, 624, 634), (634, 624, 625, 635), (718, 653, 657, 713), (670, 669, 656, 660), (666, 664, 661, 658), (665, 666, 658, 483), (667, 668, 655, 406), (697, 287, 649, 711), (482, 283, 645, 652), (284, 282, 644, 646), (716, 713, 657, 663), (661, 406, 655, 662), (483, 658, 659, 654), (714, 715, 660, 656), (658, 661, 662, 659), (715, 716, 663, 660), (664, 667, 406, 661), (671, 665, 483, 654), (717, 671, 654, 714), (720, 676, 671, 717), (676, 673, 665, 671), (677, 674, 667, 664), (674, 679, 668, 667), (673, 678, 666, 665), (678, 677, 664, 666), (675, 680, 669, 670), (719, 672, 653, 718), (711, 649, 672, 719), (651, 648, 680, 675), (650, 652, 677, 678), (644, 650, 678, 673), (645, 647, 679, 674), (652, 645, 674, 677), (646, 644, 673, 676), (712, 646, 676, 720), (648, 712, 720, 680), (647, 711, 719, 679), (679, 719, 718, 668), (680, 720, 717, 669), (669, 717, 714, 656), (659, 662, 716, 715), (654, 659, 715, 714), (662, 655, 713, 716), (285, 697, 711, 647), (668, 718, 713, 655), (286, 698, 712, 648), (159, 459, 710, 686), (459, 378, 709, 710), (310, 706, 708, 344), (307, 705, 707, 342), (301, 700, 706, 310), (292, 703, 705, 307), (342, 707, 704, 291), (293, 702, 703, 292), (280, 696, 702, 293), (344, 708, 701, 300), (302, 699, 700, 301), (279, 695, 699, 302), (300, 701, 697, 285), (258, 694, 696, 280), (291, 704, 698, 286), (160, 685, 694, 258), (153, 684, 693, 257), (257, 693, 695, 279), (156, 229, 692, 681), (155, 228, 691, 683), (157, 203, 690, 687), (158, 202, 689, 688), (202, 156, 681, 689), (154, 152, 685, 682), (228, 157, 687, 691), (378, 158, 688, 709), (203, 159, 686, 690), (229, 154, 682, 692), (153, 155, 683, 684), (722, 721, 724, 723), (448, 434, 724, 721), (367, 448, 721, 722), (366, 367, 722, 723), (725, 729, 731, 727), (730, 726, 728, 732), (733, 727, 731, 772), (751, 750, 795, 796), (753, 729, 725, 743), (772, 731, 729, 753), (732, 763, 762, 730), (763, 764, 761, 762), (764, 765, 760, 761), (765, 766, 759, 760), (766, 767, 758, 759), (767, 768, 757, 758), (768, 769, 756, 757), (769, 770, 755, 756), (770, 771, 754, 755), (771, 772, 753, 754), (730, 762, 752, 726), (762, 761, 751, 752), (761, 760, 750, 751), (760, 759, 749, 750), (759, 758, 748, 749), (758, 757, 747, 748), (757, 756, 746, 747), (756, 755, 745, 746), (755, 754, 744, 745), (754, 753, 743, 744), (750, 740, 786, 795), (752, 751, 741, 742), (743, 725, 775, 788), (750, 749, 739, 740), (733, 743, 788, 779), (748, 747, 737, 738), (734, 735, 781, 780), (746, 745, 735, 736), (741, 751, 796, 787), (744, 743, 733, 734), (728, 742, 763, 732), (742, 741, 764, 763), (741, 740, 765, 764), (740, 739, 766, 765), (739, 738, 767, 766), (738, 737, 768, 767), (737, 736, 769, 768), (736, 735, 770, 769), (735, 734, 771, 770), (734, 733, 772, 771), (788, 775, 776, 779), (777, 778, 773, 774), (796, 795, 786, 787), (794, 793, 784, 785), (792, 791, 782, 783), (790, 789, 780, 781), (739, 749, 794, 785), (736, 737, 783, 782), (745, 744, 789, 790), (748, 738, 784, 793), (742, 728, 774, 773), (737, 747, 792, 783), (725, 727, 776, 775), (738, 739, 785, 784), (747, 746, 791, 792), (746, 736, 782, 791), (728, 726, 777, 774), (727, 733, 779, 776), (735, 745, 790, 781), (726, 752, 778, 777), (740, 741, 787, 786), (752, 742, 773, 778), (749, 748, 793, 794), (744, 734, 780, 789)])
me_glock18.polygons.foreach_set('material_index', [0, 0, 0, 0, 0, 0, 0, 0, 0, 0, 0, 0, 0, 0, 0, 0, 0, 0, 0, 0, 0, 0, 0, 0, 0, 0, 0, 0, 0, 0, 0, 0, 0, 0, 0, 0, 0, 0, 0, 0, 1, 1, 1, 1, 1, 0, 1, 1, 1, 1, 1, 1, 1, 1, 1, 1, 1, 1, 1, 1, 1, 1, 1, 1, 1, 1, 1, 1, 0, 1, 1, 1, 1, 1, 1, 1, 1, 1, 1, 1, 2, 2, 2, 2, 2, 2, 2, 2, 2, 2, 2, 2, 2, 2, 2, 2, 2, 2, 2, 2, 2, 2, 2, 2, 2, 2, 2, 2, 2, 2, 2, 2, 2, 2, 2, 2, 2, 2, 2, 2, 2, 2, 2, 2, 2, 2, 2, 2, 2, 2, 2, 2, 2, 2, 2, 2, 2, 2, 2, 2, 2, 2, 2, 2, 2, 2, 2, 2, 2, 2, 2, 2, 2, 2, 2, 2, 2, 2, 2, 2, 2, 2, 2, 2, 2, 2, 2, 2, 2, 2, 2, 2, 2, 2, 2, 2, 2, 2, 2, 2, 2, 2, 2, 2, 2, 2, 2, 2, 2, 2, 2, 2, 2, 2, 2, 2, 2, 2, 2, 2, 2, 2, 2, 2, 2, 2, 2, 2, 2, 2, 2, 2, 2, 2, 2, 2, 2, 2, 2, 2, 2, 2, 2, 2, 2, 2, 2, 2, 2, 2, 2, 2, 2, 2, 2, 2, 2, 2, 2, 2, 2, 2, 2, 2, 2, 2, 2, 2, 2, 2, 2, 2, 2, 2, 2, 2, 2, 2, 2, 2, 2, 2, 2, 2, 2, 2, 2, 2, 2, 2, 2, 2, 2, 2, 2, 2, 2, 2, 2, 2, 2, 2, 2, 2, 2, 2, 2, 2, 2, 2, 2, 2, 2, 2, 2, 2, 2, 2, 2, 2, 2, 2, 2, 2, 2, 2, 2, 2, 2, 2, 2, 2, 2, 2, 2, 2, 2, 2, 2, 2, 2, 2, 2, 2, 2, 2, 2, 2, 2, 2, 2, 2, 2, 2, 2, 2, 2, 2, 2, 2, 2, 2, 2, 2, 2, 2, 2, 2, 2, 2, 2, 2, 2, 2, 2, 2, 2, 2, 2, 2, 2, 2, 2, 2, 2, 2, 2, 2, 2, 2, 2, 2, 2, 2, 2, 2, 2, 2, 2, 2, 2, 2, 2, 2, 2, 2, 2, 2, 2, 2, 2, 2, 2, 2, 2, 2, 2, 2, 2, 2, 2, 2, 2, 2, 2, 2, 2, 2, 2, 2, 2, 2, 2, 2, 2, 2, 2, 2, 2, 2, 2, 2, 2, 2, 2, 2, 2, 2, 2, 2, 2, 2, 2, 2, 2, 2, 2, 2, 2, 2, 2, 2, 2, 2, 2, 2, 2, 2, 2, 2, 2, 2, 2, 2, 2, 2, 2, 2, 2, 2, 2, 2, 2, 2, 2, 2, 2, 2, 2, 2, 2, 2, 2, 2, 2, 2, 2, 2, 2, 2, 2, 2, 2, 2, 2, 2, 2, 2, 2, 2, 2, 2, 2, 2, 2, 2, 2, 2, 2, 2, 2, 2, 2, 2, 2, 2, 2, 2, 2, 2, 2, 2, 2, 2, 2, 2, 2, 2, 2, 2, 2, 2, 2, 2, 2, 2, 2, 2, 2, 2, 2, 2, 2, 2, 2, 2, 2, 2, 2, 2, 2, 2, 2, 2, 2, 2, 2, 2, 2, 2, 2, 2, 2, 2, 2, 2, 2, 2, 2, 2, 2, 2, 2, 2, 2, 2, 2, 2, 2, 2, 2, 2, 2, 2, 2, 2, 2, 2, 2, 2, 2, 2, 2, 2, 2, 2, 2, 2, 2, 2, 2, 2, 2, 2, 2, 2, 2, 2, 2, 2, 2, 2, 2, 2, 2, 2, 2, 2, 2, 2, 2, 2, 2, 2, 2, 2, 2, 2, 2, 2, 2, 2, 2, 2, 2, 2, 2, 2, 2, 2, 2, 2, 2, 2, 2, 2, 2, 2, 2, 2, 2, 2, 2, 2, 2, 2, 2, 2, 2, 2, 2, 2, 2, 2, 2, 2, 2, 2, 2, 2, 2, 2, 2, 2, 2, 2, 2, 2, 2, 2, 2, 2, 2, 2, 2, 2, 2, 2, 2, 2, 2, 2, 2, 2, 2, 2, 2, 2, 2, 2, 2, 2, 2, 2, 2, 2, 2, 2, 2, 2, 2, 2, 2, 2, 2, 2, 2, 2, 2, 2, 2, 2, 2, 2, 3, 3, 3, 3, 3, 3, 3, 3, 3, 3, 3, 3, 3, 3, 3, 3, 3, 3, 3, 3, 3, 3, 3, 3, 3, 3, 3, 3, 3, 3, 3, 3, 3, 3, 3, 3, 3, 3, 3, 3, 3, 3, 3, 3, 3, 3, 3, 3, 3, 3, 3, 3, 3, 3, 3, 3, 3, 3, 3, 3, 3, 3, 3, 3, 3, 3, 3, 3, 3, 3])
me_glock18.materials.append(mat_glock18___gris)
me_glock18.materials.append(mat_glock18___blanc)
me_glock18.materials.append(mat_glock18___or)
me_glock18.materials.append(mat_glock18___noir)
me_glock18.materials.append(mat_glock18___viseur)
me_glock18.use_remesh_preserve_volume = False
me_glock18.use_remesh_preserve_attributes = False
me_glock18.use_mirror_vertex_groups = False
me_glock18.update()
me_cube_002 = bpy.data.meshes.new('Cube.002')
me_cube_002.from_pydata([(-0.002559, -0.02184, -0.0201), (-0.01432, 0.01417, -0.02259), (0.02038, -0.01417, -0.01524), (0.008618, 0.02184, -0.01773), (-0.007004, -0.02184, 0.007657), (-0.01877, 0.01417, 0.005168), (0.01593, -0.01417, 0.01251), (0.004172, 0.02184, 0.01002), (0.01829, -0.01487, -0.01569), (0.01621, -0.01557, -0.01613), (0.01412, -0.01627, -0.01657), (0.01204, -0.01696, -0.01701), (0.009953, -0.01766, -0.01745), (0.007868, -0.01836, -0.01789), (0.005783, -0.01905, -0.01833), (0.003697, -0.01975, -0.01877), (0.001612, -0.02045, -0.01922), (-0.0004733, -0.02115, -0.01966), (-0.01224, 0.01487, -0.02215), (-0.01015, 0.01557, -0.0217), (-0.008065, 0.01627, -0.02126), (-0.00598, 0.01696, -0.02082), (-0.003894, 0.01766, -0.02038), (-0.001809, 0.01836, -0.01994), (0.0002763, 0.01905, -0.0195), (0.002362, 0.01975, -0.01906), (0.004447, 0.02045, -0.01862), (0.006532, 0.02115, -0.01817), (-0.004919, -0.02115, 0.008098), (-0.002833, -0.02045, 0.008539), (-0.0007479, -0.01975, 0.008981), (0.001337, -0.01905, 0.009422), (0.003423, -0.01836, 0.009863), (0.005508, -0.01766, 0.0103), (0.007594, -0.01696, 0.01075), (0.009679, -0.01627, 0.01119), (0.01176, -0.01557, 0.01163), (0.01385, -0.01487, 0.01207), (0.002087, 0.02115, 0.009581), (1.764e-06, 0.02045, 0.009139), (-0.002084, 0.01975, 0.008698), (-0.004169, 0.01905, 0.008257), (-0.006254, 0.01836, 0.007816), (-0.00834, 0.01766, 0.007374), (-0.01043, 0.01696, 0.006933), (-0.01251, 0.01627, 0.006492), (-0.0146, 0.01557, 0.006051), (-0.01668, 0.01487, 0.005609), (0.003974, 0.02184, 0.01126), (0.01574, -0.01417, 0.01375), (0.01365, -0.01487, 0.01331), (-0.01688, 0.01487, 0.006846), (-0.01896, 0.01417, 0.006405), (-0.007202, -0.02184, 0.008894), (-0.005117, -0.02115, 0.009335), (-0.003031, -0.02045, 0.009776), (-0.000946, -0.01975, 0.01022), (0.001139, -0.01905, 0.01066), (0.003225, -0.01836, 0.0111), (0.00531, -0.01766, 0.01154), (0.007395, -0.01696, 0.01198), (0.009481, -0.01627, 0.01242), (0.01157, -0.01557, 0.01287), (0.001889, 0.02115, 0.01082), (-0.0001963, 0.02045, 0.01038), (-0.002282, 0.01975, 0.009935), (-0.004367, 0.01905, 0.009494), (-0.006452, 0.01836, 0.009052), (-0.008538, 0.01766, 0.008611), (-0.01062, 0.01696, 0.00817), (-0.01271, 0.01627, 0.007729), (-0.01479, 0.01557, 0.007287)], [], [(8, 27, 3, 2), (2, 3, 7, 6), (40, 35, 61, 65), (4, 5, 1, 0), (17, 28, 4, 0), (47, 18, 1, 5), (7, 3, 27, 38), (38, 27, 26, 39), (39, 26, 25, 40), (40, 25, 24, 41), (41, 24, 23, 42), (42, 23, 22, 43), (43, 22, 21, 44), (44, 21, 20, 45), (45, 20, 19, 46), (46, 19, 18, 47), (2, 6, 37, 8), (8, 37, 36, 9), (9, 36, 35, 10), (10, 35, 34, 11), (11, 34, 33, 12), (12, 33, 32, 13), (13, 32, 31, 14), (14, 31, 30, 15), (15, 30, 29, 16), (16, 29, 28, 17), (39, 40, 65, 64), (37, 38, 39, 36), (37, 6, 49, 50), (35, 40, 41, 34), (28, 47, 51, 54), (33, 42, 43, 32), (31, 32, 58, 57), (31, 44, 45, 30), (36, 39, 64, 62), (29, 46, 47, 28), (0, 1, 18, 17), (17, 18, 19, 16), (16, 19, 20, 15), (15, 20, 21, 14), (14, 21, 22, 13), (13, 22, 23, 12), (12, 23, 24, 11), (11, 24, 25, 10), (10, 25, 26, 9), (9, 26, 27, 8), (54, 51, 52, 53), (49, 48, 63, 50), (62, 64, 65, 61), (60, 66, 67, 59), (58, 68, 69, 57), (56, 70, 71, 55), (47, 5, 52, 51), (34, 41, 66, 60), (33, 34, 60, 59), (5, 4, 53, 52), (41, 42, 67, 66), (42, 33, 59, 67), (4, 28, 54, 53), (32, 43, 68, 58), (35, 36, 62, 61), (43, 44, 69, 68), (44, 31, 57, 69), (29, 30, 56, 55), (30, 45, 70, 56), (7, 38, 63, 48), (38, 37, 50, 63), (45, 46, 71, 70), (46, 29, 55, 71), (6, 7, 48, 49)])
me_cube_002.polygons.foreach_set('material_index', [3, 3, 3, 3, 3, 3, 3, 3, 3, 3, 3, 3, 3, 3, 3, 3, 3, 3, 3, 3, 3, 3, 3, 3, 3, 3, 3, 3, 3, 3, 3, 3, 3, 3, 3, 3, 3, 3, 3, 3, 3, 3, 3, 3, 3, 3, 3, 3, 3, 3, 3, 3, 3, 3, 3, 3, 3, 3, 3, 3, 3, 3, 3, 3, 3, 3, 3, 3, 3, 3])
me_cube_002.materials.append(mat_glock18___gris)
me_cube_002.materials.append(mat_glock18___blanc)
me_cube_002.materials.append(mat_glock18___or)
me_cube_002.materials.append(mat_glock18___noir)
me_cube_002.materials.append(mat_glock18___viseur)
me_cube_002.use_remesh_preserve_volume = False
me_cube_002.use_remesh_preserve_attributes = False
me_cube_002.use_mirror_vertex_groups = False
me_cube_002.update()
me_cube_005 = bpy.data.meshes.new('Cube.005')
me_cube_005.from_pydata([(-0.03915, -0.1083, -0.02791), (-0.03915, -0.1083, 0.02799), (-0.0527, -0.07357, -0.02791), (-0.0527, -0.07357, 0.02799), (0.1134, -0.1077, -0.02791), (0.1134, -0.1077, 0.02799), (0.08098, -0.02401, -0.02791), (0.08098, -0.02401, 0.02799), (-0.1782, 0.2479, -0.02791), (-0.1782, 0.2479, 0.02799), (-0.03503, 0.2724, -0.02791), (-0.03503, 0.2724, 0.02799), (-0.05817, -0.1094, -0.03365), (-0.05817, -0.1094, 0.03373), (0.117, -0.1087, -0.03365), (0.117, -0.1087, 0.03373), (-0.05807, -0.133, -0.03365), (-0.05807, -0.133, 0.03373), (0.1171, -0.1323, -0.03365), (0.1171, -0.1323, 0.03373), (0.02906, -0.04326, -0.02791), (0.02906, -0.04326, 0.02799), (0.05417, -0.1079, -0.02791), (0.05417, -0.1079, 0.02799), (-0.09385, 0.2723, -0.02791), (-0.09385, 0.2723, 0.02799), (0.04894, -0.109, -0.03365), (0.04894, -0.109, 0.03373), (0.04904, -0.1326, -0.03365), (0.04904, -0.1326, 0.03373), (-0.01109, -0.05815, -0.02791), (0.008344, -0.1081, 0.02799), (-0.1311, 0.248, -0.02791), (-0.003656, -0.1092, 0.03373), (-0.003561, -0.1328, 0.03373), (-0.01109, -0.05815, 0.02799), (0.008344, -0.1081, -0.02791), (-0.1311, 0.248, 0.02799), (-0.003656, -0.1092, -0.03365), (-0.003561, -0.1328, -0.03365), (-0.03915, -0.1083, 0.01681), (-0.0527, -0.07357, 0.01681), (0.08098, -0.02401, 0.01681), (0.1134, -0.1077, 0.01681), (-0.1782, 0.2479, 0.01681), (-0.03503, 0.2724, 0.01681), (-0.05817, -0.1094, 0.02026), (0.117, -0.1087, 0.02026), (-0.05807, -0.133, 0.02026), (0.1171, -0.1323, 0.02026), (0.04904, -0.1326, 0.02026), (-0.09385, 0.2723, 0.01681), (-0.1311, 0.248, 0.01681), (-0.003561, -0.1328, 0.02026), (-0.0527, -0.07357, -0.01743), (0.08098, -0.02401, -0.01743), (0.1134, -0.1077, -0.01743), (-0.1782, 0.2479, -0.01743), (-0.03503, 0.2724, -0.01743), (0.117, -0.1087, -0.01924), (0.1171, -0.1323, -0.01924), (0.04904, -0.1326, -0.01924), (-0.09385, 0.2723, -0.01743), (-0.1311, 0.248, -0.01743), (-0.003561, -0.1328, -0.01924), (-0.03915, -0.1083, -0.01743), (-0.05817, -0.1094, -0.01924), (-0.05807, -0.133, -0.01924), (0.0676, -0.02897, 0.02799), (0.09815, -0.1078, -0.02791), (-0.05019, 0.2724, 0.02799), (0.09943, -0.1087, -0.03365), (0.09953, -0.1324, -0.03365), (0.0676, -0.02897, -0.02791), (0.09815, -0.1078, 0.02799), (-0.05019, 0.2724, -0.02791), (0.09943, -0.1087, 0.03373), (0.09953, -0.1324, 0.03373), (0.09953, -0.1324, 0.02026), (-0.05019, 0.2724, 0.01681), (-0.05019, 0.2724, -0.01743), (0.09953, -0.1324, -0.01924), (-0.09385, 0.2723, 0.01681), (-0.1311, 0.248, 0.01681), (-0.09385, 0.2723, -0.01743), (-0.1311, 0.248, -0.01743), (-0.05019, 0.2724, 0.01681), (-0.05019, 0.2724, -0.01743), (0.04129, -0.07454, 0.01681), (0.004045, -0.09883, 0.01681), (0.04129, -0.07454, -0.01743), (0.004045, -0.09883, -0.01743), (0.08495, -0.07445, 0.01681), (0.08495, -0.07445, -0.01743)], [], [(40, 1, 3, 41), (68, 7, 11, 70), (42, 7, 5, 43), (31, 1, 13, 33), (73, 6, 4, 69), (35, 3, 1, 31), (79, 70, 11, 45), (41, 3, 9, 44), (55, 6, 10, 58), (30, 2, 8, 32), (71, 14, 18, 72), (43, 5, 15, 47), (65, 0, 12, 66), (69, 4, 14, 71), (53, 34, 17, 48), (66, 12, 16, 67), (33, 13, 17, 34), (47, 15, 19, 49), (76, 27, 29, 77), (78, 77, 29, 50), (36, 22, 26, 38), (38, 26, 28, 39), (73, 20, 24, 75), (52, 37, 25, 51), (68, 21, 23, 74), (30, 20, 22, 36), (74, 23, 27, 76), (35, 21, 25, 37), (3, 35, 37, 9), (2, 30, 36, 0), (44, 9, 37, 52), (12, 38, 39, 16), (0, 36, 38, 12), (27, 33, 34, 29), (50, 29, 34, 53), (20, 30, 32, 24), (21, 35, 31, 23), (23, 31, 33, 27), (61, 50, 53, 64), (57, 44, 52, 63), (81, 78, 50, 61), (59, 47, 49, 60), (13, 46, 48, 17), (64, 53, 48, 67), (1, 40, 46, 13), (56, 43, 47, 59), (7, 42, 45, 11), (54, 41, 44, 57), (80, 79, 45, 58), (55, 42, 43, 56), (65, 40, 41, 54), (0, 65, 54, 2), (6, 55, 56, 4), (75, 80, 58, 10), (2, 54, 57, 8), (4, 56, 59, 14), (39, 64, 67, 16), (14, 59, 60, 18), (72, 81, 61, 28), (32, 63, 62, 24), (8, 57, 63, 32), (28, 61, 64, 39), (46, 66, 67, 48), (40, 65, 66, 46), (42, 55, 58, 45), (18, 60, 81, 72), (24, 62, 80, 75), (51, 79, 86, 82), (60, 49, 78, 81), (5, 74, 76, 15), (7, 68, 74, 5), (6, 73, 75, 10), (49, 19, 77, 78), (15, 76, 77, 19), (22, 69, 71, 26), (26, 71, 72, 28), (51, 25, 70, 79), (20, 73, 69, 22), (21, 68, 70, 25), (79, 80, 87, 86), (62, 63, 85, 84), (63, 52, 83, 85), (80, 62, 84, 87), (52, 51, 82, 83), (83, 82, 88, 89), (87, 84, 90, 93), (84, 85, 91, 90), (86, 87, 93, 92), (82, 86, 92, 88), (85, 83, 89, 91), (88, 90, 91, 89), (92, 93, 90, 88)])
me_cube_005.materials.append(mat_glock18___gris)
me_cube_005.materials.append(mat_glock18___blanc)
me_cube_005.materials.append(mat_glock18___or)
me_cube_005.materials.append(mat_glock18___noir)
me_cube_005.materials.append(mat_glock18___viseur)
me_cube_005.use_remesh_preserve_volume = False
me_cube_005.use_remesh_preserve_attributes = False
me_cube_005.use_mirror_vertex_groups = False
me_cube_005.update()
me_cercle = bpy.data.meshes.new('Cercle')
me_cercle.from_pydata([(3.711e-10, 0.01417, -0.00849), (-0.01002, 0.01002, -0.00849), (-0.01417, -9.906e-10, -0.00849), (-0.01002, -0.01002, -0.00849), (1.61e-09, -0.01417, -0.00849), (0.01002, -0.01002, -0.00849), (0.01417, -2.021e-10, -0.00849), (0.01002, 0.01002, -0.00849), (2.474e-09, 0.01376, -0.05595), (-0.009726, 0.009726, -0.05595), (-0.01376, -3.056e-09, -0.05595), (-0.009726, -0.009726, -0.05595), (3.677e-09, -0.01376, -0.05595), (0.009726, -0.009726, -0.05595), (0.01376, -2.29e-09, -0.05595), (0.009726, 0.009726, -0.05595), (3.165e-09, 0.007956, -0.06881), (-0.005626, 0.005626, -0.06881), (-0.007956, -3.261e-09, -0.06881), (-0.005626, -0.005626, -0.06881), (3.86e-09, -0.007956, -0.06881), (0.005626, -0.005626, -0.06881), (0.007956, -2.818e-09, -0.06881), (0.005626, 0.005626, -0.06881), (3.338e-09, 0.003284, -0.07497), (-0.002322, 0.002322, -0.07497), (-0.003284, -3.262e-09, -0.07497), (-0.002322, -0.002322, -0.07497), (3.625e-09, -0.003284, -0.07497), (0.002322, -0.002322, -0.07497), (0.003284, -3.079e-09, -0.07497), (0.002322, 0.002322, -0.07497), (3.582e-10, 0.0132, -0.00849), (-0.009334, 0.009334, -0.00849), (-0.0132, -9.28e-10, -0.00849), (-0.009334, -0.009334, -0.00849), (1.512e-09, -0.0132, -0.00849), (0.009334, -0.009334, -0.00849), (0.0132, -1.935e-10, -0.00849), (0.009334, 0.009334, -0.00849), (1.269e-10, 0.0132, -0.003197), (-0.009334, 0.009334, -0.003197), (-0.0132, -6.966e-10, -0.003197), (-0.009334, -0.009334, -0.003197), (1.281e-09, -0.0132, -0.003197), (0.009334, -0.009334, -0.003197), (0.0132, 3.78e-11, -0.003197), (0.009334, 0.009334, -0.003197), (1.203e-10, 0.01422, -0.003197), (-0.01006, 0.01006, -0.003197), (-0.01422, -7.506e-10, -0.003197), (-0.01006, -0.01006, -0.003197), (1.364e-09, -0.01422, -0.003197), (0.01006, -0.01006, -0.003197), (0.01422, 4.072e-11, -0.003197), (0.01006, 0.01006, -0.003197), (-1.462e-11, 0.01422, -0.0001103), (-0.01006, 0.01006, -0.0001103), (-0.01422, -6.157e-10, -0.0001103), (-0.01006, -0.01006, -0.0001103), (1.229e-09, -0.01422, -0.0001103), (0.01006, -0.01006, -0.0001103), (0.01422, 1.757e-10, -0.0001103), (0.01006, 0.01006, -0.0001103), (2.498e-10, 0.004826, 0.0009263), (-0.003413, 0.003413, 0.0009263), (-0.004826, -1.914e-10, 0.0009263), (-0.003413, -0.003413, 0.0009263), (6.717e-10, -0.004826, 0.0009263), (0.003413, -0.003413, 0.0009263), (0.004826, 7.715e-11, 0.0009263), (0.003413, 0.003413, 0.0009263), (-0.0006585, 0.0006585, -0.07601), (3.423e-09, 0.0009312, -0.07601), (-0.0009312, -3.034e-09, -0.07601), (-0.0006585, -0.0006585, -0.07601), (3.505e-09, -0.0009312, -0.07601), (0.0006585, -0.0006585, -0.07601), (0.0009312, -2.982e-09, -0.07601), (0.0006585, 0.0006585, -0.07601), (-0.01417, -2.962e-09, -0.05591), (-0.01002, -0.01002, -0.05591), (2.304e-09, 0.01417, -0.05591), (-0.01002, 0.01002, -0.05591), (0.01002, 0.01002, -0.05591), (0.01002, -0.01002, -0.05591), (0.01417, -2.173e-09, -0.05591), (3.543e-09, -0.01417, -0.05591)], [], [(81, 80, 10, 11), (83, 82, 8, 9), (82, 84, 15, 8), (86, 85, 13, 14), (87, 81, 11, 12), (80, 83, 9, 10), (84, 86, 14, 15), (85, 87, 12, 13), (14, 13, 21, 22), (12, 11, 19, 20), (10, 9, 17, 18), (15, 14, 22, 23), (13, 12, 20, 21), (11, 10, 18, 19), (9, 8, 16, 17), (8, 15, 23, 16), (17, 16, 24, 25), (16, 23, 31, 24), (22, 21, 29, 30), (20, 19, 27, 28), (18, 17, 25, 26), (23, 22, 30, 31), (21, 20, 28, 29), (19, 18, 26, 27), (24, 31, 79, 73), (2, 3, 35, 34), (0, 1, 33, 32), (7, 0, 32, 39), (5, 6, 38, 37), (3, 4, 36, 35), (1, 2, 34, 33), (6, 7, 39, 38), (4, 5, 37, 36), (33, 34, 42, 41), (38, 39, 47, 46), (36, 37, 45, 44), (34, 35, 43, 42), (32, 33, 41, 40), (39, 32, 40, 47), (37, 38, 46, 45), (35, 36, 44, 43), (47, 40, 48, 55), (45, 46, 54, 53), (43, 44, 52, 51), (41, 42, 50, 49), (46, 47, 55, 54), (44, 45, 53, 52), (42, 43, 51, 50), (40, 41, 49, 48), (50, 51, 59, 58), (48, 49, 57, 56), (55, 48, 56, 63), (53, 54, 62, 61), (51, 52, 60, 59), (49, 50, 58, 57), (54, 55, 63, 62), (52, 53, 61, 60), (62, 63, 71, 70), (60, 61, 69, 68), (58, 59, 67, 66), (56, 57, 65, 64), (63, 56, 64, 71), (61, 62, 70, 69), (59, 60, 68, 67), (57, 58, 66, 65), (65, 66, 67, 68, 69, 70, 71, 64), (72, 73, 79, 78, 77, 76, 75, 74), (30, 29, 77, 78), (28, 27, 75, 76), (26, 25, 72, 74), (31, 30, 78, 79), (29, 28, 76, 77), (27, 26, 74, 75), (25, 24, 73, 72), (5, 4, 87, 85), (7, 6, 86, 84), (2, 1, 83, 80), (4, 3, 81, 87), (6, 5, 85, 86), (0, 7, 84, 82), (1, 0, 82, 83), (3, 2, 80, 81)])
me_cercle.polygons.foreach_set('material_index', [0, 0, 0, 0, 0, 0, 0, 0, 1, 1, 1, 1, 1, 1, 1, 1, 1, 1, 1, 1, 1, 1, 1, 1, 1, 0, 0, 0, 0, 0, 0, 0, 0, 0, 0, 0, 0, 0, 0, 0, 0, 0, 0, 0, 0, 0, 0, 0, 0, 0, 0, 0, 0, 0, 0, 0, 0, 0, 0, 0, 0, 0, 0, 0, 0, 0, 1, 1, 1, 1, 1, 1, 1, 1, 0, 0, 0, 0, 0, 0, 0, 0])
me_cercle.materials.append(mat_mat_riau)
me_cercle.materials.append(mat_mat_riau_001)
me_cercle.use_remesh_preserve_volume = False
me_cercle.use_remesh_preserve_attributes = False
me_cercle.use_mirror_vertex_groups = False
me_cercle.update()
me_cube_001 = bpy.data.meshes.new('Cube.001')
me_cube_001.from_pydata([(-0.5244, -0.0275, 0.03558), (-0.5244, -0.04938, 0.02516), (-0.5244, -0.05845, 1.387e-06), (-0.5244, -0.04938, -0.02516), (-0.5244, -0.0275, -0.03558), (-0.5244, -0.0275, 0.03558), (-0.5244, -0.04938, 0.02516), (-0.5244, -0.05845, 1.387e-06), (-0.5244, -0.04938, -0.02516), (-0.5244, -0.0275, -0.03558), (-0.5249, -0.07784, -0.05), (-0.5249, -0.07784, 0.05), (-0.5191, 0.02316, -0.05), (-0.5191, 0.02316, 0.05), (0.3616, -0.07619, -0.05), (0.3616, -0.07619, 0.05), (0.3577, 0.02612, -0.05), (0.3577, 0.02612, 0.05), (-0.5101, 0.02713, -0.05), (-0.5101, 0.02713, 0.05), (-0.5101, -0.07775, -0.05), (-0.5101, -0.07775, 0.05), (-0.5241, 0.005947, -0.05), (-0.5241, 0.005947, 0.05), (0.3616, 0.007758, -0.05), (0.3616, 0.007758, 0.05), (-0.5101, 0.006043, 0.05), (-0.5101, 0.006043, -0.05), (-0.5231, 0.01455, 0.05), (0.3613, 0.01943, -0.05), (-0.5231, 0.01455, -0.05), (0.3613, 0.01943, 0.05), (-0.5101, 0.01659, 0.05), (-0.5101, 0.01659, -0.05), (0.3491, 0.02886, 0.05), (0.3491, -0.07622, -0.05), (0.3491, 0.02886, -0.05), (0.3491, -0.07622, 0.05), (0.3491, 0.007733, 0.05), (0.3491, 0.007733, -0.05), (0.3491, 0.0183, -0.05), (0.3491, 0.0183, 0.05), (-0.5245, -0.03595, -0.05), (0.3616, -0.03422, 0.05), (-0.5101, -0.03585, 0.05), (-0.5101, -0.03585, -0.05), (-0.5245, -0.03595, 0.05), (0.3616, -0.03422, -0.05), (0.3491, -0.03424, 0.05), (0.3491, -0.03424, -0.05), (-0.5246, -0.04903, -0.02475), (-0.5245, -0.03595, -0.03126), (-0.5244, -0.0275, -0.03546), (-0.5244, -0.02215, -0.03303), (-0.5244, -0.02464, -0.03413), (-0.5245, -0.03595, 0.03126), (-0.5246, -0.04903, 0.02475), (-0.5244, -0.0275, 0.03547), (-0.5244, -0.02215, 0.03304), (-0.5244, -0.02215, 0.03304), (-0.5247, -0.05779, 1.387e-06), (-0.5242, -0.005609, -0.02516), (-0.5242, -0.005609, 0.02516), (-0.5241, 0.003456, 1.387e-06), (0.2887, 0.02867, -0.05), (0.292, -0.07638, 0.05), (0.292, 0.007548, -0.05), (0.292, 0.01811, -0.05), (0.2887, 0.02867, 0.05), (0.292, -0.07638, -0.05), (0.292, 0.007548, 0.05), (0.292, 0.01811, 0.05), (0.292, -0.03442, -0.05), (0.292, -0.03442, 0.05), (0.3248, 0.02876, 0.05), (0.3205, -0.0763, -0.05), (0.3205, 0.00764, 0.05), (0.3205, 0.0182, 0.05), (0.3205, -0.03433, 0.05), (0.3248, 0.02876, -0.05), (0.3205, -0.0763, 0.05), (0.3205, 0.00764, -0.05), (0.3205, 0.0182, -0.05), (0.3205, -0.03433, -0.05), (-0.5249, -0.07784, 0.03196), (-0.5191, 0.02316, 0.03196), (0.3577, 0.02612, 0.03196), (0.3616, -0.07619, 0.03196), (-0.5101, -0.07775, 0.03196), (-0.5101, 0.02713, 0.03196), (0.3616, 0.007758, 0.03196), (-0.5241, 0.005947, 0.03196), (0.3613, 0.01943, 0.03196), (-0.5231, 0.01455, 0.03196), (0.3491, -0.07622, 0.03196), (0.3491, 0.02886, 0.03196), (0.3616, -0.03422, 0.03196), (0.2887, 0.02867, 0.03196), (0.292, -0.07638, 0.03196), (0.3205, -0.0763, 0.03196), (0.3248, 0.02876, 0.03196), (-0.5191, 0.02316, -0.03196), (0.3577, 0.02612, -0.03196), (0.3616, -0.07619, -0.03196), (-0.5101, -0.07775, -0.03196), (-0.5101, 0.02713, -0.03196), (0.3616, 0.007758, -0.03196), (-0.5241, 0.005947, -0.03196), (0.3613, 0.01943, -0.03196), (-0.5231, 0.01455, -0.03196), (0.3491, -0.07622, -0.03196), (0.3491, 0.02886, -0.03196), (0.3616, -0.03422, -0.03196), (0.2887, 0.02867, -0.03196), (0.292, -0.07638, -0.03196), (0.3205, -0.0763, -0.03196), (0.3248, 0.02876, -0.03196), (-0.5249, -0.07784, -0.03196), (-0.5249, -0.07784, 0.01308), (-0.5191, 0.02316, 0.01308), (0.3577, 0.02612, 0.01308), (0.3616, -0.07619, 0.01308), (-0.5101, -0.07775, 0.01308), (-0.5101, 0.02713, 0.01308), (0.3616, 0.007758, 0.01308), (-0.5241, 0.005947, 0.01308), (0.3613, 0.01943, 0.01308), (-0.5231, 0.01455, 0.01308), (0.3491, -0.07622, 0.01308), (0.3491, 0.02886, 0.01308), (0.3616, -0.03422, 0.01308), (0.2887, 0.02867, 0.01308), (0.292, -0.07638, 0.01308), (0.3205, -0.0763, 0.01308), (0.3248, 0.02876, 0.01308), (-0.5191, 0.02316, -0.01307), (0.3577, 0.02612, -0.01307), (0.3616, -0.07619, -0.01307), (-0.5101, -0.07775, -0.01307), (-0.5101, 0.02713, -0.01307), (0.3616, 0.007758, -0.01307), (-0.5241, 0.005947, -0.01307), (0.3613, 0.01943, -0.01307), (-0.5231, 0.01455, -0.01307), (0.3491, -0.07622, -0.01307), (0.3491, 0.02886, -0.01307), (0.3616, -0.03422, -0.01307), (0.2887, 0.02867, -0.01307), (0.292, -0.07638, -0.01307), (0.3205, -0.0763, -0.01307), (0.3248, 0.02876, -0.01307), (-0.5249, -0.07784, -0.01307), (0.2964, 0.0489, 0.03196), (0.311, 0.049, 0.03196), (0.2964, 0.0489, -0.01307), (0.2964, 0.0489, -0.03196), (0.311, 0.049, -0.01307), (0.311, 0.049, -0.03196), (0.2964, 0.0489, 0.01308), (0.311, 0.049, 0.01308), (0.3197, 0.03073, 0.01308), (0.3197, 0.03073, 0.03196), (0.2924, 0.03064, 0.01308), (0.2924, 0.03064, 0.03196), (0.2924, 0.03064, -0.01307), (0.2924, 0.03064, -0.03196), (0.3197, 0.03073, -0.03196), (0.3197, 0.03073, -0.01307), (0.312, 0.04773, 0.01308), (0.2956, 0.04763, 0.01308), (0.312, 0.04773, 0.03196), (0.2956, 0.04763, 0.03196), (0.2956, 0.04763, -0.01307), (0.312, 0.04773, -0.01307), (0.2956, 0.04763, -0.03196), (0.312, 0.04773, -0.03196), (0.2978, 0.04992, 0.03196), (0.3096, 0.05002, 0.03196), (0.2978, 0.04992, -0.01307), (0.2978, 0.04992, -0.03196), (0.3096, 0.05002, -0.01307), (0.3096, 0.05002, -0.03196), (0.2978, 0.04992, 0.01308), (0.3096, 0.05002, 0.01308), (-0.4636, 0.02721, -0.05), (-0.4659, -0.07768, 0.05), (-0.4659, 0.006125, -0.05), (-0.4659, 0.01667, -0.05), (-0.4659, -0.03577, -0.05), (-0.4636, 0.02721, 0.05), (-0.4659, -0.07768, -0.05), (-0.4659, 0.006125, 0.05), (-0.4659, 0.01667, 0.05), (-0.4659, -0.03577, 0.05), (-0.4636, 0.02721, 0.03196), (-0.4659, -0.07768, 0.03196), (-0.4659, -0.07768, -0.03196), (-0.4636, 0.02721, -0.03196), (-0.4659, -0.07768, 0.01308), (-0.4636, 0.02721, 0.01308), (-0.4636, 0.02721, -0.01307), (-0.4659, -0.07768, -0.01307), (-0.4953, 0.02716, -0.05), (-0.4952, -0.07772, 0.05), (-0.4952, 0.006071, -0.05), (-0.4952, 0.01661, -0.05), (-0.4952, -0.03583, -0.05), (-0.4952, -0.07772, 0.03196), (-0.4952, -0.07772, -0.03196), (-0.4952, -0.07772, 0.01308), (-0.4952, -0.07772, -0.01307), (-0.4953, 0.02716, 0.05), (-0.4952, -0.07772, -0.05), (-0.4952, 0.006071, 0.05), (-0.4952, 0.01661, 0.05), (-0.4952, -0.03583, 0.05), (-0.4953, 0.02716, 0.03196), (-0.4953, 0.02716, -0.03196), (-0.4953, 0.02716, 0.01308), (-0.4953, 0.02716, -0.01307), (-0.4873, 0.03341, 0.003584), (-0.4703, 0.03346, 0.003584), (-0.4873, 0.03341, -0.003581), (-0.4703, 0.03346, -0.003581), (-0.4847, 0.03559, 0.003584), (-0.4716, 0.03564, 0.003584), (-0.4847, 0.03559, -0.003581), (-0.4716, 0.03564, -0.003581), (-0.4822, 0.03777, 0.003584), (-0.4727, 0.03782, 0.003584), (-0.4822, 0.03777, -0.003581), (-0.4727, 0.03782, -0.003581), (-0.4795, 0.03945, 0.003584), (-0.4745, 0.0395, 0.003584), (-0.4795, 0.03945, -0.003581), (-0.4745, 0.0395, -0.003581), (-0.4734, 0.03866, 0.003584), (-0.4809, 0.03861, 0.003584), (-0.4809, 0.03861, -0.003581), (-0.4734, 0.03866, -0.003581), (-0.4668, 0.02727, -0.003581), (-0.4668, 0.02727, 0.003584), (-0.4942, 0.02722, -0.003581), (-0.4942, 0.02722, 0.003584), (0.1015, 0.02831, 0.05), (0.1033, -0.07671, -0.05), (0.1033, 0.007194, 0.05), (0.1033, 0.01775, 0.05), (0.1033, -0.03476, 0.05), (0.1015, 0.02831, 0.03196), (0.1015, 0.02831, -0.03196), (0.1015, 0.02831, 0.01308), (0.1015, 0.02831, -0.01307), (0.1015, 0.02831, -0.05), (0.1033, -0.07671, 0.05), (0.1033, 0.007194, -0.05), (0.1033, 0.01775, -0.05), (0.1033, -0.03476, -0.05), (0.1033, -0.07671, 0.03196), (0.1033, -0.07671, -0.03196), (0.1033, -0.07671, 0.01308), (0.1033, -0.07671, -0.01307), (0.009078, 0.02813, -0.05), (0.01026, -0.07686, 0.05), (0.01026, 0.007019, -0.05), (0.01026, 0.01757, -0.05), (0.01026, -0.03492, -0.05), (0.01026, -0.07686, 0.03196), (0.01026, -0.07686, -0.03196), (0.01026, -0.07686, 0.01308), (0.01026, -0.07686, -0.01307), (0.009078, 0.02813, 0.05), (0.01026, -0.07686, -0.05), (0.01026, 0.007019, 0.05), (0.01026, 0.01757, 0.05), (0.01026, -0.03492, 0.05), (0.009078, 0.02813, 0.03196), (0.009078, 0.02813, -0.03196), (0.009078, 0.02813, 0.01308), (0.009078, 0.02813, -0.01307), (-0.04018, 0.02805, -0.05), (-0.03917, -0.06601, 0.05), (-0.03929, 0.006945, -0.05), (-0.03929, 0.0175, -0.05), (-0.03929, -0.03499, -0.05), (-0.03917, -0.07693, 0.03196), (-0.03929, -0.07693, -0.03196), (-0.03929, -0.07693, 0.01308), (-0.03929, -0.07693, -0.01307), (-0.04018, 0.02805, 0.05), (-0.03929, -0.07693, -0.05), (-0.03929, 0.006945, 0.05), (-0.03929, 0.0175, 0.05), (-0.03929, -0.03499, 0.05), (-0.04018, 0.02805, 0.03196), (-0.04018, 0.02805, -0.03196), (-0.04018, 0.02805, 0.01308), (-0.04018, 0.02805, -0.01307), (-0.1253, 0.02795, -0.05), (-0.1248, -0.07702, 0.05), (-0.1248, 0.006849, -0.05), (-0.1248, 0.0174, -0.05), (-0.1248, -0.03508, -0.05), (-0.1248, -0.07702, 0.03196), (-0.1248, -0.07702, -0.03196), (-0.1248, -0.07702, 0.01308), (-0.1248, -0.07702, -0.01307), (-0.1253, 0.02795, 0.05), (-0.1248, -0.07702, -0.05), (-0.1248, 0.006849, 0.05), (-0.1248, 0.0174, 0.05), (-0.1248, -0.03508, 0.05), (-0.1253, 0.02795, 0.03196), (-0.1253, 0.02795, -0.03196), (-0.1253, 0.02795, 0.01308), (-0.1253, 0.02795, -0.01307), (-0.5248, -0.06108, -0.05), (0.3616, -0.0594, 0.05), (-0.5101, -0.06099, 0.05), (-0.5101, -0.06099, -0.05), (0.3491, -0.05942, 0.05), (0.3491, -0.05942, -0.05), (-0.5248, -0.06108, 0.05), (0.3616, -0.0594, -0.05), (0.292, -0.0596, -0.05), (0.292, -0.0596, 0.05), (0.3205, -0.05951, 0.05), (0.3205, -0.05951, -0.05), (0.3616, -0.0594, 0.03196), (0.3616, -0.0594, -0.03196), (0.3616, -0.0594, 0.01308), (0.3616, -0.0594, -0.01307), (-0.4659, -0.06091, -0.05), (-0.4659, -0.06091, 0.05), (-0.4952, -0.06096, -0.05), (-0.4952, -0.06096, 0.05), (0.1033, -0.05992, 0.05), (0.1033, -0.05992, -0.05), (0.01026, -0.06009, -0.05), (0.01026, -0.06009, 0.05), (-0.03929, -0.06015, -0.05), (-0.03929, -0.06015, 0.05), (-0.1248, -0.06024, -0.05), (-0.1248, -0.06024, 0.05), (-0.03932, 0.02805, 0.05), (-0.03841, -0.07693, -0.05), (-0.03841, 0.006946, 0.05), (-0.03841, 0.0175, 0.05), (-0.03841, -0.03499, 0.05), (-0.03932, 0.02805, 0.03196), (-0.03932, 0.02805, -0.03196), (-0.03932, 0.02805, 0.01308), (-0.03932, 0.02805, -0.01307), (-0.03932, 0.02805, -0.05), (-0.03917, -0.07693, 0.05), (-0.03841, 0.006946, -0.05), (-0.03841, 0.0175, -0.05), (-0.03841, -0.03499, -0.05), (-0.03917, -0.07693, 0.03196), (-0.03841, -0.07693, -0.03196), (-0.03841, -0.07693, 0.01308), (-0.03841, -0.07693, -0.01307), (-0.03841, -0.06015, 0.05), (-0.03841, -0.06015, -0.05), (-0.09061, 0.02798, 0.05), (-0.08997, -0.07699, -0.05), (-0.08997, 0.006878, 0.05), (-0.08997, 0.01743, 0.05), (-0.08997, -0.03506, 0.05), (-0.09061, 0.02798, 0.03196), (-0.09061, 0.02798, -0.03196), (-0.09061, 0.02798, 0.01308), (-0.09061, 0.02798, -0.01307), (-0.09061, 0.02798, -0.05), (-0.08983, -0.06601, 0.05), (-0.08997, 0.006878, -0.05), (-0.08997, 0.01743, -0.05), (-0.08997, -0.03506, -0.05), (-0.08997, -0.07699, 0.03196), (-0.08997, -0.07699, -0.03196), (-0.08997, -0.07699, 0.01308), (-0.08997, -0.07699, -0.01307), (-0.08997, -0.06022, 0.05), (-0.08997, -0.06022, -0.05), (0.3179, 0.03466, -0.02252), (0.3179, 0.03474, -0.02163), (0.3177, 0.035, -0.02079), (0.3176, 0.03543, -0.02), (0.3173, 0.036, -0.01932), (0.317, 0.03669, -0.01876), (0.3166, 0.03748, -0.01834), (0.3162, 0.03834, -0.01808), (0.3158, 0.03923, -0.01799), (0.3154, 0.04012, -0.01808), (0.315, 0.04098, -0.01834), (0.3147, 0.04177, -0.01876), (0.3144, 0.04246, -0.01932), (0.3141, 0.04303, -0.02), (0.3139, 0.04345, -0.02079), (0.3138, 0.04371, -0.02163), (0.3138, 0.0438, -0.02252), (0.3138, 0.04371, -0.0234), (0.3139, 0.04345, -0.02425), (0.3141, 0.04303, -0.02503), (0.3144, 0.04246, -0.02571), (0.3147, 0.04177, -0.02627), (0.315, 0.04098, -0.02669), (0.3154, 0.04012, -0.02695), (0.3158, 0.03923, -0.02704), (0.3162, 0.03834, -0.02695), (0.3166, 0.03748, -0.02669), (0.317, 0.03669, -0.02627), (0.3173, 0.036, -0.02571), (0.3176, 0.03543, -0.02503), (0.3177, 0.035, -0.02425), (0.3179, 0.03474, -0.0234), (0.3179, 0.03466, 0.02252), (0.3179, 0.03474, 0.0234), (0.3177, 0.035, 0.02425), (0.3176, 0.03543, 0.02503), (0.3173, 0.036, 0.02571), (0.317, 0.03669, 0.02628), (0.3166, 0.03748, 0.02669), (0.3162, 0.03834, 0.02695), (0.3158, 0.03923, 0.02704), (0.3154, 0.04012, 0.02695), (0.315, 0.04098, 0.02669), (0.3147, 0.04177, 0.02628), (0.3144, 0.04246, 0.02571), (0.3141, 0.04303, 0.02503), (0.3139, 0.04345, 0.02425), (0.3138, 0.04371, 0.0234), (0.3138, 0.0438, 0.02252), (0.3138, 0.04371, 0.02164), (0.3139, 0.04345, 0.02079), (0.3141, 0.04303, 0.02001), (0.3144, 0.04246, 0.01932), (0.3147, 0.04177, 0.01876), (0.315, 0.04098, 0.01834), (0.3154, 0.04012, 0.01808), (0.3158, 0.03923, 0.018), (0.3162, 0.03834, 0.01808), (0.3166, 0.03748, 0.01834), (0.317, 0.03669, 0.01876), (0.3173, 0.036, 0.01932), (0.3176, 0.03543, 0.02001), (0.3177, 0.035, 0.02079), (0.3179, 0.03474, 0.02164), (-0.4703, 0.03457, 0.001562), (-0.4703, 0.03457, -0.001541), (-0.4716, 0.03675, 0.001204), (-0.4716, 0.03675, -0.001183), (-0.4708, 0.03543, -0.001774), (-0.471, 0.03578, -0.001739), (-0.4712, 0.03611, -0.001638), (-0.4714, 0.03642, -0.001473), (-0.4715, 0.03669, -0.001251), (-0.4715, 0.03669, 0.001272), (-0.4714, 0.03642, 0.001494), (-0.4712, 0.03611, 0.001659), (-0.471, 0.03578, 0.00176), (-0.4708, 0.03543, 0.001795), (-0.4706, 0.03508, 0.00176), (-0.4704, 0.03475, 0.001659), (-0.4704, 0.03475, -0.001638), (-0.4706, 0.03508, -0.001739), (-0.4703, 0.03444, 0.001494), (-0.4701, 0.03417, 0.001272), (-0.47, 0.03395, 0.001002), (-0.4699, 0.03378, 0.0006932), (-0.4698, 0.03368, 0.0003585), (-0.4698, 0.03365, 1.041e-05), (-0.4698, 0.03368, -0.0003376), (-0.4699, 0.03378, -0.0006723), (-0.47, 0.03395, -0.0009808), (-0.4701, 0.03417, -0.001251), (-0.4703, 0.03444, -0.001473), (-0.4717, 0.03691, -0.0009808), (-0.4717, 0.03708, -0.0006723), (-0.4718, 0.03718, -0.0003376), (-0.4718, 0.03721, 1.041e-05), (-0.4718, 0.03718, 0.0003585), (-0.4717, 0.03708, 0.0006932), (-0.4717, 0.03691, 0.001002), (0.2887, 0.02867, 0.01308), (0.3248, 0.02876, 0.01308), (0.2887, 0.02867, -0.01307), (0.3248, 0.02876, -0.01307), (0.2887, 0.02881, 0.01308), (0.3248, 0.02886, 0.01308), (0.2887, 0.02881, -0.01307), (0.3248, 0.02886, -0.01307), (0.3068, 0.02872, -0.05), (0.3063, -0.07634, 0.05), (0.3063, 0.007594, -0.05), (0.3063, 0.01816, -0.05), (0.3063, -0.03437, -0.05), (0.3068, 0.02872, 0.05), (0.3063, -0.07634, -0.05), (0.3063, 0.007594, 0.05), (0.3063, 0.01816, 0.05), (0.3063, -0.03437, 0.05), (0.3068, 0.02872, 0.03196), (0.3063, -0.07634, 0.03196), (0.3063, -0.07634, -0.03196), (0.3068, 0.02872, -0.03196), (0.3063, -0.07634, 0.01308), (0.3068, 0.02872, 0.01308), (0.3068, 0.02872, -0.01307), (0.3063, -0.07634, -0.01307), (0.3037, 0.04895, 0.03196), (0.3037, 0.04895, -0.03196), (0.3037, 0.04895, 0.01308), (0.3037, 0.04895, -0.01307), (0.306, 0.03068, 0.03196), (0.306, 0.03068, 0.01308), (0.306, 0.03068, -0.01307), (0.306, 0.03068, -0.03196), (0.3038, 0.04768, 0.03196), (0.3038, 0.04768, 0.01308), (0.3038, 0.04768, -0.01307), (0.3038, 0.04768, -0.03196), (0.3037, 0.04997, 0.03196), (0.3037, 0.04997, -0.03196), (0.3037, 0.04997, 0.01308), (0.3037, 0.04997, -0.01307), (0.3063, -0.05955, -0.05), (0.3063, -0.05955, 0.05), (0.3068, 0.02872, 0.01308), (0.3068, 0.02872, -0.01307), (0.3166, 0.03336, 0.01308), (0.3166, 0.03336, -0.01307), (0.2919, 0.02868, -0.05), (0.2945, -0.07638, 0.05), (0.2945, 0.007556, -0.05), (0.2945, 0.01812, -0.05), (0.2945, -0.03441, -0.05), (0.2945, -0.07638, 0.03196), (0.2945, -0.07638, -0.03196), (0.2945, -0.07638, 0.01308), (0.2945, -0.07638, -0.01307), (0.2948, 0.03064, 0.03196), (0.2948, 0.03064, -0.01307), (0.2971, 0.04764, 0.03196), (0.2971, 0.04764, -0.01307), (0.2945, -0.05959, -0.05), (0.2919, 0.02868, 0.05), (0.2945, -0.07638, -0.05), (0.2945, 0.007556, 0.05), (0.2945, 0.01812, 0.05), (0.2945, -0.03441, 0.05), (0.2919, 0.02868, 0.03196), (0.2919, 0.02868, -0.03196), (0.2919, 0.02868, 0.01308), (0.2919, 0.02868, -0.01307), (0.2977, 0.04891, 0.03196), (0.2977, 0.04891, -0.03196), (0.2977, 0.04891, 0.01308), (0.2977, 0.04891, -0.01307), (0.2948, 0.03064, 0.01308), (0.2948, 0.03064, -0.03196), (0.2971, 0.04764, 0.01308), (0.2971, 0.04764, -0.03196), (0.2989, 0.04993, 0.03196), (0.2989, 0.04993, -0.03196), (0.2989, 0.04993, 0.01308), (0.2989, 0.04993, -0.01307), (0.2945, -0.05959, 0.05), (0.2919, 0.02868, 0.01308), (0.2919, 0.02868, -0.01307), (0.2956, 0.03332, 0.01308), (0.2956, 0.03332, -0.01307)], [], [(3, 4, 9, 8), (1, 2, 7, 6), (2, 3, 8, 7), (0, 1, 6, 5), (6, 7, 60, 56), (5, 6, 56, 55, 57), (93, 28, 13, 85), (95, 34, 17, 86), (328, 317, 15, 87), (88, 21, 11, 84), (321, 323, 14, 35), (318, 322, 11, 21), (335, 318, 21, 203), (316, 319, 20, 10), (207, 203, 21, 88), (85, 13, 19, 89), (30, 33, 27, 22), (214, 32, 26, 213), (32, 28, 23, 26), (40, 29, 24, 39), (92, 31, 25, 90), (42, 51, 52, 54, 53, 61, 63, 62, 58, 59, 57, 55, 46, 23, 91, 125, 141, 107, 22), (86, 17, 31, 92), (36, 16, 29, 40), (19, 13, 28, 32), (211, 19, 32, 214), (12, 18, 33, 30), (91, 23, 28, 93), (17, 34, 41, 31), (79, 36, 40, 82), (82, 40, 39, 81), (31, 41, 38, 25), (87, 15, 37, 94), (317, 320, 37, 15), (327, 321, 35, 75), (100, 74, 34, 95), (81, 39, 49, 83), (25, 38, 48, 43), (316, 322, 46, 55, 56, 60, 50, 51, 42), (22, 27, 45, 42), (213, 26, 44, 215), (26, 23, 46, 44), (39, 24, 47, 49), (90, 25, 43, 96), (59, 58, 0, 5), (57, 59, 5), (548, 70, 73, 550), (255, 66, 72, 257), (249, 244, 68, 97), (337, 324, 69, 245), (256, 67, 66, 255), (253, 64, 67, 256), (546, 68, 71, 549), (549, 71, 70, 548), (537, 533, 65, 98), (567, 325, 65, 533), (320, 326, 80, 37), (94, 37, 80, 99), (41, 77, 76, 38), (34, 74, 77, 41), (38, 76, 78, 48), (494, 81, 83, 496), (502, 497, 74, 100), (526, 327, 75, 498), (495, 82, 81, 494), (492, 79, 82, 495), (174, 172, 154, 155), (128, 94, 99, 133), (539, 537, 98, 132), (251, 249, 97, 131), (124, 90, 96, 130), (134, 100, 95, 129), (121, 87, 94, 128), (125, 91, 93, 127), (120, 86, 92, 126), (126, 92, 90, 124), (119, 85, 89, 123), (209, 207, 88, 122), (122, 88, 84, 118), (330, 328, 87, 121), (129, 95, 86, 120), (127, 93, 85, 119), (30, 109, 101, 12), (36, 111, 102, 16), (323, 329, 103, 14), (20, 104, 117, 10), (212, 208, 104, 20), (12, 101, 105, 18), (29, 108, 106, 24), (16, 102, 108, 29), (22, 107, 109, 30), (14, 103, 110, 35), (79, 116, 111, 36), (24, 106, 112, 47), (253, 250, 113, 64), (547, 538, 114, 69), (35, 110, 115, 75), (492, 505, 116, 79), (143, 127, 119, 135), (145, 129, 120, 136), (331, 330, 121, 137), (138, 122, 118, 151), (210, 209, 122, 138), (135, 119, 123, 139), (142, 126, 124, 140), (136, 120, 126, 142), (141, 125, 127, 143), (137, 121, 128, 144), (150, 134, 129, 145), (140, 124, 130, 146), (252, 251, 131, 147), (540, 539, 132, 148), (144, 128, 133, 149), (554, 147, 486, 569), (170, 168, 159, 153), (110, 144, 149, 115), (538, 540, 148, 114), (250, 252, 147, 113), (106, 140, 146, 112), (116, 150, 145, 111), (103, 137, 144, 110), (107, 141, 143, 109), (102, 136, 142, 108), (108, 142, 140, 106), (101, 135, 139, 105), (208, 210, 138, 104), (104, 138, 151, 117), (329, 331, 137, 103), (111, 145, 136, 102), (109, 143, 135, 101), (556, 155, 179, 564), (153, 159, 183, 177), (561, 169, 158, 557), (562, 174, 155, 556), (520, 173, 156, 513), (518, 170, 153, 510), (173, 175, 157, 156), (169, 171, 152, 158), (131, 97, 163, 162), (502, 100, 161, 514), (553, 131, 162, 559), (100, 134, 160, 161), (150, 116, 166, 167), (508, 150, 167, 516), (552, 113, 165, 560), (113, 147, 164, 165), (162, 163, 171, 169), (514, 161, 170, 518), (559, 162, 169, 561), (161, 160, 416, 417, 418, 419, 420, 421, 422, 423, 424, 425, 426, 427, 428, 429, 430, 431, 432, 170), (167, 166, 384, 385, 386, 387, 388, 389, 390, 391, 392, 393, 394, 395, 396, 397, 398, 399, 400, 173), (516, 167, 173, 520), (560, 165, 174, 562), (165, 164, 172, 174), (524, 522, 177, 183), (523, 525, 180, 181), (155, 154, 178, 179), (557, 158, 182, 565), (158, 152, 176, 182), (156, 157, 181, 180), (510, 153, 177, 522), (513, 156, 180, 525), (304, 306, 201, 196), (217, 219, 200, 197), (241, 240, 223, 449, 476, 475, 474, 473, 472, 471, 470, 469, 468, 467, 466, 448, 221), (306, 305, 198, 201), (202, 217, 197, 184), (308, 304, 196, 190), (305, 303, 195, 198), (218, 216, 194, 199), (202, 184, 187, 205), (205, 187, 186, 204), (334, 332, 190, 212), (216, 211, 189, 194), (204, 186, 188, 206), (309, 191, 193, 311), (307, 189, 192, 310), (310, 192, 191, 309), (303, 299, 185, 195), (343, 333, 185, 299), (27, 204, 206, 45), (89, 19, 211, 216), (319, 334, 212, 20), (33, 205, 204, 27), (18, 202, 205, 33), (123, 89, 216, 218), (18, 105, 217, 202), (139, 123, 218, 219), (105, 139, 219, 217), (196, 201, 210, 208), (201, 198, 209, 210), (190, 196, 208, 212), (198, 195, 207, 209), (191, 213, 215, 193), (189, 211, 214, 192), (192, 214, 213, 191), (195, 185, 203, 207), (333, 335, 203, 185), (222, 220, 224, 226), (240, 242, 222, 223), (242, 243, 220, 222), (243, 241, 221, 220), (225, 450, 483, 482, 481, 480, 479, 478, 477, 451, 227, 231, 229), (223, 222, 226, 227), (221, 448, 463, 462, 461, 460, 459, 458, 457, 450, 225), (220, 221, 225, 224), (237, 236, 233, 232), (224, 225, 229, 228), (226, 224, 228, 230), (227, 226, 230, 231), (234, 232, 233, 235), (238, 237, 232, 234), (239, 238, 234, 235), (236, 239, 235, 233), (229, 231, 239, 236), (231, 230, 238, 239), (230, 228, 237, 238), (228, 229, 236, 237), (218, 199, 241, 243), (219, 218, 243, 242), (200, 219, 242, 240), (199, 200, 240, 241), (325, 336, 254, 65), (98, 65, 254, 258), (71, 247, 246, 70), (68, 244, 247, 71), (70, 246, 248, 73), (132, 98, 258, 260), (69, 114, 259, 245), (148, 132, 260, 261), (114, 148, 261, 259), (338, 337, 245, 272), (276, 271, 244, 249), (355, 264, 266, 357), (349, 344, 271, 276), (363, 338, 272, 345), (356, 265, 264, 355), (353, 262, 265, 356), (351, 349, 276, 278), (353, 350, 277, 262), (352, 351, 278, 279), (350, 352, 279, 277), (336, 339, 263, 254), (258, 254, 263, 267), (247, 274, 273, 246), (244, 271, 274, 247), (246, 273, 275, 248), (260, 258, 267, 269), (245, 259, 268, 272), (261, 260, 269, 270), (259, 261, 270, 268), (276, 249, 251, 278), (370, 372, 297, 295), (372, 371, 296, 297), (373, 370, 295, 280), (371, 369, 294, 296), (373, 280, 283, 376), (376, 283, 282, 375), (383, 340, 290, 365), (369, 364, 289, 294), (375, 282, 284, 377), (362, 341, 281, 354), (358, 354, 281, 285), (347, 292, 291, 346), (344, 289, 292, 347), (346, 291, 293, 348), (360, 358, 285, 287), (345, 359, 286, 290), (361, 360, 287, 288), (359, 361, 288, 286), (186, 300, 302, 188), (194, 189, 307, 312), (332, 342, 308, 190), (187, 301, 300, 186), (184, 298, 301, 187), (199, 194, 312, 314), (184, 197, 313, 298), (200, 199, 314, 315), (197, 200, 315, 313), (382, 343, 299, 374), (378, 374, 299, 303), (367, 310, 309, 366), (364, 307, 310, 367), (366, 309, 311, 368), (380, 378, 303, 305), (365, 379, 304, 308), (381, 380, 305, 306), (379, 381, 306, 304), (368, 311, 343, 382), (188, 302, 342, 332), (348, 293, 341, 362), (377, 284, 340, 383), (248, 275, 339, 336), (357, 266, 338, 363), (266, 257, 337, 338), (73, 248, 336, 325), (193, 215, 335, 333), (45, 206, 334, 319), (311, 193, 333, 343), (206, 188, 332, 334), (112, 146, 331, 329), (146, 130, 330, 331), (47, 112, 329, 323), (130, 96, 328, 330), (496, 83, 327, 526), (48, 78, 326, 320), (550, 73, 325, 567), (257, 72, 324, 337), (10, 117, 151, 118, 84, 11, 322, 316), (83, 49, 321, 327), (43, 48, 320, 317), (42, 45, 319, 316), (215, 44, 318, 335), (44, 46, 322, 318), (49, 47, 323, 321), (96, 43, 317, 328), (284, 357, 363, 340), (275, 348, 362, 339), (268, 270, 361, 359), (270, 269, 360, 361), (272, 268, 359, 345), (269, 267, 358, 360), (273, 346, 348, 275), (271, 344, 347, 274), (274, 347, 346, 273), (267, 263, 354, 358), (339, 362, 354, 263), (295, 297, 352, 350), (297, 296, 351, 352), (280, 295, 350, 353), (296, 294, 349, 351), (280, 353, 356, 283), (283, 356, 355, 282), (340, 363, 345, 290), (294, 289, 344, 349), (282, 355, 357, 284), (302, 377, 383, 342), (293, 368, 382, 341), (286, 288, 381, 379), (288, 287, 380, 381), (290, 286, 379, 365), (287, 285, 378, 380), (291, 366, 368, 293), (289, 364, 367, 292), (292, 367, 366, 291), (285, 281, 374, 378), (341, 382, 374, 281), (300, 375, 377, 302), (312, 307, 364, 369), (342, 383, 365, 308), (301, 376, 375, 300), (298, 373, 376, 301), (314, 312, 369, 371), (298, 313, 370, 373), (315, 314, 371, 372), (313, 315, 372, 370), (173, 400, 401, 402, 403, 404, 405, 406, 407, 408, 409, 410, 411, 412, 413, 414, 415, 384, 166, 175), (384, 415, 414, 413, 412, 411, 410, 409, 408, 407, 406, 405, 404, 403, 402, 401, 400, 399, 398, 397, 396, 395, 394, 393, 392, 391, 390, 389, 388, 387, 386, 385), (170, 432, 433, 434, 435, 436, 437, 438, 439, 440, 441, 442, 443, 444, 445, 446, 447, 416, 160, 168), (416, 447, 446, 445, 444, 443, 442, 441, 440, 439, 438, 437, 436, 435, 434, 433, 432, 431, 430, 429, 428, 427, 426, 425, 424, 423, 422, 421, 420, 419, 418, 417), (450, 457, 458, 459, 460, 461, 462, 463, 448, 449, 464, 465, 452, 453, 454, 455, 456, 451), (451, 456, 455, 454, 453, 452, 465, 464, 449, 223, 227), (448, 466, 467, 468, 469, 470, 471, 472, 473, 474, 475, 476, 449), (451, 477, 478, 479, 480, 481, 482, 483, 450), (569, 486, 490, 571), (134, 150, 487, 485), (147, 131, 484, 486), (507, 134, 485, 528), (531, 530, 489, 491), (486, 484, 488, 490), (485, 487, 491, 489), (528, 485, 489, 530), (568, 528, 530, 570), (571, 570, 530, 531), (553, 507, 528, 568), (487, 529, 531, 491), (78, 501, 527, 326), (536, 496, 526, 545), (558, 513, 525, 566), (555, 510, 522, 563), (159, 512, 524, 183), (564, 566, 525, 523), (565, 563, 522, 524), (166, 517, 521, 175), (542, 516, 520, 544), (160, 515, 519, 168), (541, 514, 518, 543), (116, 505, 517, 166), (554, 508, 516, 542), (134, 507, 515, 160), (551, 502, 514, 541), (543, 518, 510, 555), (544, 520, 513, 558), (175, 521, 511, 157), (168, 519, 512, 159), (157, 511, 523, 181), (115, 149, 509, 504), (150, 508, 529, 487), (149, 133, 506, 509), (532, 552, 505, 492), (75, 115, 504, 498), (133, 99, 503, 506), (532, 492, 495, 535), (535, 495, 494, 534), (545, 526, 498, 547), (551, 546, 497, 502), (534, 494, 496, 536), (326, 527, 493, 80), (99, 80, 493, 503), (77, 500, 499, 76), (74, 497, 500, 77), (76, 499, 501, 78), (66, 534, 536, 72), (97, 68, 546, 551), (324, 545, 547, 69), (67, 535, 534, 66), (64, 532, 535, 67), (64, 113, 552, 532), (172, 544, 558, 154), (171, 543, 555, 152), (97, 551, 541, 163), (147, 554, 542, 164), (163, 541, 543, 171), (164, 542, 544, 172), (182, 176, 563, 565), (179, 178, 566, 564), (152, 555, 563, 176), (154, 558, 566, 178), (72, 536, 545, 324), (131, 553, 568, 484), (490, 488, 570, 571), (484, 568, 570, 488), (529, 569, 571, 531), (501, 550, 567, 527), (512, 557, 565, 524), (517, 560, 562, 521), (515, 559, 561, 519), (505, 552, 560, 517), (507, 553, 559, 515), (521, 562, 556, 511), (519, 561, 557, 512), (511, 556, 564, 523), (504, 509, 540, 538), (508, 554, 569, 529), (509, 506, 539, 540), (498, 504, 538, 547), (506, 503, 537, 539), (527, 567, 533, 493), (503, 493, 533, 537), (500, 549, 548, 499), (497, 546, 549, 500), (499, 548, 550, 501)])
me_cube_001.polygons.foreach_set('material_index', [0, 0, 0, 0, 0, 0, 0, 0, 0, 0, 0, 0, 0, 0, 0, 0, 0, 0, 0, 0, 0, 0, 0, 0, 0, 0, 0, 0, 0, 0, 0, 0, 0, 0, 0, 0, 0, 0, 0, 0, 0, 0, 0, 0, 0, 0, 0, 0, 0, 0, 0, 0, 0, 0, 0, 0, 0, 0, 0, 0, 0, 0, 0, 0, 0, 0, 0, 0, 0, 0, 0, 0, 0, 0, 0, 0, 0, 0, 0, 0, 0, 0, 0, 0, 0, 0, 0, 0, 0, 0, 0, 0, 0, 0, 0, 0, 0, 0, 0, 0, 0, 0, 0, 0, 0, 0, 0, 0, 0, 0, 0, 0, 0, 0, 0, 0, 0, 0, 0, 0, 0, 0, 0, 0, 0, 0, 0, 0, 0, 0, 0, 0, 0, 0, 0, 0, 0, 0, 0, 0, 0, 0, 0, 0, 0, 0, 0, 0, 0, 0, 0, 0, 0, 0, 0, 0, 0, 0, 0, 0, 0, 0, 0, 0, 0, 0, 0, 0, 0, 0, 0, 0, 0, 0, 0, 0, 0, 0, 0, 0, 0, 0, 0, 0, 0, 0, 0, 0, 0, 0, 0, 0, 0, 0, 0, 0, 0, 0, 0, 0, 0, 0, 0, 0, 0, 0, 0, 0, 0, 0, 0, 0, 0, 0, 0, 0, 0, 0, 0, 0, 0, 0, 0, 0, 0, 0, 0, 0, 0, 0, 0, 0, 0, 0, 0, 0, 0, 0, 0, 0, 0, 0, 0, 0, 0, 0, 0, 0, 0, 0, 0, 0, 0, 0, 0, 0, 0, 0, 0, 0, 0, 0, 0, 0, 0, 0, 0, 0, 0, 0, 0, 0, 0, 0, 0, 0, 0, 0, 0, 0, 0, 0, 0, 0, 0, 0, 0, 0, 0, 0, 0, 0, 0, 0, 0, 0, 0, 0, 0, 0, 0, 0, 0, 0, 0, 0, 0, 0, 0, 0, 0, 0, 0, 0, 0, 0, 0, 0, 0, 0, 0, 0, 0, 0, 0, 0, 0, 0, 0, 0, 0, 0, 0, 0, 0, 0, 0, 0, 0, 0, 0, 0, 0, 0, 0, 0, 0, 0, 0, 0, 0, 0, 0, 0, 0, 0, 0, 4, 0, 4, 4, 0, 4, 4, 0, 0, 0, 0, 0, 0, 0, 0, 0, 0, 0, 0, 0, 0, 0, 0, 0, 0, 0, 0, 0, 0, 0, 0, 0, 0, 0, 0, 0, 0, 0, 0, 0, 0, 0, 0, 0, 0, 0, 0, 0, 0, 0, 0, 0, 0, 0, 0, 0, 0, 0, 0, 0, 0, 0, 0, 0, 0, 0, 0, 0, 0, 0, 0, 0, 0, 0, 0, 0, 0, 0, 0, 0, 0, 0, 0, 0, 0, 0, 0, 0, 0, 0, 0, 0, 0, 0, 0])
me_cube_001.materials.append(mat_glock18___gris)
me_cube_001.materials.append(mat_glock18___blanc)
me_cube_001.materials.append(mat_glock18___or)
me_cube_001.materials.append(mat_glock18___noir)
me_cube_001.materials.append(mat_glock18___viseur)
me_cube_001.use_remesh_preserve_volume = False
me_cube_001.use_remesh_preserve_attributes = False
me_cube_001.use_mirror_vertex_groups = False
me_cube_001.update()
me_cube_000 = bpy.data.meshes.new('Cube.000')
me_cube_000.from_pydata([(-0.004869, -0.06256, 0.00987), (0.02194, -0.02425, 0.00987), (-0.03598, -0.0481, 0.00987), (-0.0376, -0.0007066, 0.00987), (-0.004869, -0.06256, -0.01204), (0.02194, -0.02425, -0.01204), (-0.03598, -0.0481, -0.01204), (-0.0376, -0.0007066, -0.01204), (-0.04265, -0.06344, 0.00987), (-0.01609, -0.07579, 0.00987), (-0.04265, -0.06344, -0.01204), (-0.01609, -0.07579, -0.01204), (-0.0009827, -0.05419, 0.00987), (0.01084, -0.0421, 0.00987), (-0.03124, -0.02921, 0.00987), (-0.03402, -0.03884, 0.00987), (-0.03124, -0.02921, -0.01204), (-0.03402, -0.03884, -0.01204), (0.01084, -0.0421, -0.01204), (-0.0009827, -0.05419, -0.01204), (-0.0483, -0.07327, 0.009853), (-0.02517, -0.08401, 0.009853), (-0.0483, -0.07327, -0.012), (-0.02517, -0.08401, -0.012), (-0.0537, -0.0811, 0.009838), (-0.03432, -0.0901, 0.009838), (-0.0537, -0.0811, -0.01197), (-0.03432, -0.0901, -0.01197), (-0.05923, -0.08852, 0.009954), (-0.04356, -0.0958, 0.009954), (-0.05923, -0.08852, -0.01195), (-0.04356, -0.0958, -0.01195), (-0.06494, -0.09387, 0.00987), (-0.05279, -0.09951, 0.00987), (-0.06494, -0.09387, -0.01201), (-0.05279, -0.09951, -0.01201), (-0.0675, -0.09674, 0.00987), (-0.05806, -0.1011, 0.00987), (-0.0675, -0.09674, -0.01201), (-0.05806, -0.1011, -0.01201), (-0.06782, -0.09919, 0.00987), (-0.06162, -0.1021, 0.00987), (-0.06782, -0.09919, -0.01201), (-0.06162, -0.1021, -0.01201), (-0.06704, -0.1012, 0.00987), (-0.06424, -0.1025, 0.00987), (-0.06704, -0.1012, -0.01201), (-0.06424, -0.1025, -0.01201), (-0.05647, -0.08481, -0.01196), (-0.05647, -0.08481, 0.009834), (-0.03847, -0.09317, -0.01196), (-0.03847, -0.09317, 0.009834), (-0.06635, -0.1018, 0.003427), (-0.06519, -0.1024, 0.003427), (-0.06635, -0.1018, -0.005568), (-0.06519, -0.1024, -0.005568), (-0.05991, -0.1016, -0.01201), (-0.06783, -0.09794, -0.01201), (-0.06783, -0.09794, 0.00987), (-0.05991, -0.1016, 0.00987), (-0.06293, -0.1023, -0.01201), (-0.06749, -0.1003, -0.01201), (-0.06749, -0.1003, 0.00987), (-0.06293, -0.1023, 0.00987), (0.09555, 0.01418, 0.00987), (-0.06502, 0.03772, 0.00987), (0.09555, 0.01418, -0.01204), (-0.06502, 0.03772, -0.01204)], [], [(13, 1, 3, 14), (14, 3, 7, 16), (16, 7, 5, 18), (18, 5, 1, 13), (4, 0, 9, 11), (5, 7, 67, 66), (9, 8, 20, 21), (2, 6, 10, 8), (0, 2, 8, 9), (6, 4, 11, 10), (4, 19, 12, 0), (19, 18, 13, 12), (6, 17, 19, 4), (17, 16, 18, 19), (2, 15, 17, 6), (15, 14, 16, 17), (0, 12, 15, 2), (12, 13, 14, 15), (23, 21, 25, 27), (11, 9, 21, 23), (8, 10, 22, 20), (10, 11, 23, 22), (49, 48, 30, 28), (20, 22, 26, 24), (22, 23, 27, 26), (21, 20, 24, 25), (30, 31, 35, 34), (48, 50, 31, 30), (51, 49, 28, 29), (50, 51, 29, 31), (35, 33, 37, 39), (29, 28, 32, 33), (31, 29, 33, 35), (28, 30, 34, 32), (57, 56, 43, 42), (32, 34, 38, 36), (34, 35, 39, 38), (33, 32, 36, 37), (61, 60, 47, 46), (59, 58, 40, 41), (56, 59, 41, 43), (58, 57, 42, 40), (47, 45, 53, 55), (63, 62, 44, 45), (60, 63, 45, 47), (62, 61, 46, 44), (27, 25, 51, 50), (25, 24, 49, 51), (26, 27, 50, 48), (24, 26, 48, 49), (52, 54, 55, 53), (44, 46, 54, 52), (46, 47, 55, 54), (45, 44, 52, 53), (36, 38, 57, 58), (39, 37, 59, 56), (37, 36, 58, 59), (38, 39, 56, 57), (40, 42, 61, 62), (43, 41, 63, 60), (41, 40, 62, 63), (42, 43, 60, 61), (67, 65, 64, 66), (3, 1, 64, 65), (1, 5, 66, 64), (7, 3, 65, 67)])
me_cube_000.polygons.foreach_set('material_index', [3, 3, 3, 3, 3, 3, 3, 3, 3, 3, 3, 3, 3, 3, 3, 3, 3, 3, 3, 3, 3, 3, 3, 3, 3, 3, 3, 3, 3, 3, 3, 3, 3, 3, 3, 3, 3, 3, 3, 3, 3, 3, 3, 3, 3, 3, 3, 3, 3, 3, 3, 3, 3, 3, 3, 3, 3, 3, 3, 3, 3, 3, 3, 3, 3, 3])
me_cube_000.materials.append(mat_glock18___gris)
me_cube_000.materials.append(mat_glock18___blanc)
me_cube_000.materials.append(mat_glock18___or)
me_cube_000.materials.append(mat_glock18___noir)
me_cube_000.materials.append(mat_glock18___viseur)
me_cube_000.use_remesh_preserve_volume = False
me_cube_000.use_remesh_preserve_attributes = False
me_cube_000.use_mirror_vertex_groups = False
me_cube_000.update()
me_cube_004 = bpy.data.meshes.new('Cube.004')
me_cube_004.from_pydata([(-0.03915, -0.1083, -0.02791), (-0.03915, -0.1083, 0.02799), (-0.0527, -0.07357, -0.02791), (-0.0527, -0.07357, 0.02799), (0.1134, -0.1077, -0.02791), (0.1134, -0.1077, 0.02799), (0.08098, -0.02401, -0.02791), (0.08098, -0.02401, 0.02799), (-0.1782, 0.2479, -0.02791), (-0.1782, 0.2479, 0.02799), (-0.03503, 0.2724, -0.02791), (-0.03503, 0.2724, 0.02799), (-0.05817, -0.1094, -0.03365), (-0.05817, -0.1094, 0.03373), (0.117, -0.1087, -0.03365), (0.117, -0.1087, 0.03373), (-0.05807, -0.133, -0.03365), (-0.05807, -0.133, 0.03373), (0.1171, -0.1323, -0.03365), (0.1171, -0.1323, 0.03373), (0.02906, -0.04326, -0.02791), (0.02906, -0.04326, 0.02799), (0.05417, -0.1079, -0.02791), (0.05417, -0.1079, 0.02799), (-0.09385, 0.2723, -0.02791), (-0.09385, 0.2723, 0.02799), (0.04894, -0.109, -0.03365), (0.04894, -0.109, 0.03373), (0.04904, -0.1326, -0.03365), (0.04904, -0.1326, 0.03373), (-0.01109, -0.05815, -0.02791), (0.008344, -0.1081, 0.02799), (-0.1311, 0.248, -0.02791), (-0.003656, -0.1092, 0.03373), (-0.003561, -0.1328, 0.03373), (-0.01109, -0.05815, 0.02799), (0.008344, -0.1081, -0.02791), (-0.1311, 0.248, 0.02799), (-0.003656, -0.1092, -0.03365), (-0.003561, -0.1328, -0.03365), (-0.03915, -0.1083, 0.01681), (-0.0527, -0.07357, 0.01681), (0.08098, -0.02401, 0.01681), (0.1134, -0.1077, 0.01681), (-0.1782, 0.2479, 0.01681), (-0.03503, 0.2724, 0.01681), (-0.05817, -0.1094, 0.02026), (0.117, -0.1087, 0.02026), (-0.05807, -0.133, 0.02026), (0.1171, -0.1323, 0.02026), (0.04904, -0.1326, 0.02026), (-0.09385, 0.2723, 0.01681), (-0.1311, 0.248, 0.01681), (-0.003561, -0.1328, 0.02026), (-0.0527, -0.07357, -0.01743), (0.08098, -0.02401, -0.01743), (0.1134, -0.1077, -0.01743), (-0.1782, 0.2479, -0.01743), (-0.03503, 0.2724, -0.01743), (0.117, -0.1087, -0.01924), (0.1171, -0.1323, -0.01924), (0.04904, -0.1326, -0.01924), (-0.09385, 0.2723, -0.01743), (-0.1311, 0.248, -0.01743), (-0.003561, -0.1328, -0.01924), (-0.03915, -0.1083, -0.01743), (-0.05817, -0.1094, -0.01924), (-0.05807, -0.133, -0.01924), (0.0676, -0.02897, 0.02799), (0.09815, -0.1078, -0.02791), (-0.05019, 0.2724, 0.02799), (0.09943, -0.1087, -0.03365), (0.09953, -0.1324, -0.03365), (0.0676, -0.02897, -0.02791), (0.09815, -0.1078, 0.02799), (-0.05019, 0.2724, -0.02791), (0.09943, -0.1087, 0.03373), (0.09953, -0.1324, 0.03373), (0.09953, -0.1324, 0.02026), (-0.05019, 0.2724, 0.01681), (-0.05019, 0.2724, -0.01743), (0.09953, -0.1324, -0.01924), (-0.09385, 0.2723, 0.01681), (-0.1311, 0.248, 0.01681), (-0.09385, 0.2723, -0.01743), (-0.1311, 0.248, -0.01743), (-0.05019, 0.2724, 0.01681), (-0.05019, 0.2724, -0.01743), (0.04129, -0.07454, 0.01681), (0.004045, -0.09883, 0.01681), (0.04129, -0.07454, -0.01743), (0.004045, -0.09883, -0.01743), (0.08495, -0.07445, 0.01681), (0.08495, -0.07445, -0.01743)], [], [(40, 1, 3, 41), (68, 7, 11, 70), (42, 7, 5, 43), (31, 1, 13, 33), (73, 6, 4, 69), (35, 3, 1, 31), (79, 70, 11, 45), (41, 3, 9, 44), (55, 6, 10, 58), (30, 2, 8, 32), (71, 14, 18, 72), (43, 5, 15, 47), (65, 0, 12, 66), (69, 4, 14, 71), (53, 34, 17, 48), (66, 12, 16, 67), (33, 13, 17, 34), (47, 15, 19, 49), (76, 27, 29, 77), (78, 77, 29, 50), (36, 22, 26, 38), (38, 26, 28, 39), (73, 20, 24, 75), (52, 37, 25, 51), (68, 21, 23, 74), (30, 20, 22, 36), (74, 23, 27, 76), (35, 21, 25, 37), (3, 35, 37, 9), (2, 30, 36, 0), (44, 9, 37, 52), (12, 38, 39, 16), (0, 36, 38, 12), (27, 33, 34, 29), (50, 29, 34, 53), (20, 30, 32, 24), (21, 35, 31, 23), (23, 31, 33, 27), (61, 50, 53, 64), (57, 44, 52, 63), (81, 78, 50, 61), (59, 47, 49, 60), (13, 46, 48, 17), (64, 53, 48, 67), (1, 40, 46, 13), (56, 43, 47, 59), (7, 42, 45, 11), (54, 41, 44, 57), (80, 79, 45, 58), (55, 42, 43, 56), (65, 40, 41, 54), (0, 65, 54, 2), (6, 55, 56, 4), (75, 80, 58, 10), (2, 54, 57, 8), (4, 56, 59, 14), (39, 64, 67, 16), (14, 59, 60, 18), (72, 81, 61, 28), (32, 63, 62, 24), (8, 57, 63, 32), (28, 61, 64, 39), (46, 66, 67, 48), (40, 65, 66, 46), (42, 55, 58, 45), (18, 60, 81, 72), (24, 62, 80, 75), (51, 79, 86, 82), (60, 49, 78, 81), (5, 74, 76, 15), (7, 68, 74, 5), (6, 73, 75, 10), (49, 19, 77, 78), (15, 76, 77, 19), (22, 69, 71, 26), (26, 71, 72, 28), (51, 25, 70, 79), (20, 73, 69, 22), (21, 68, 70, 25), (79, 80, 87, 86), (62, 63, 85, 84), (63, 52, 83, 85), (80, 62, 84, 87), (52, 51, 82, 83), (83, 82, 88, 89), (87, 84, 90, 93), (84, 85, 91, 90), (86, 87, 93, 92), (82, 86, 92, 88), (85, 83, 89, 91), (88, 90, 91, 89), (92, 93, 90, 88)])
me_cube_004.materials.append(mat_glock18___gris)
me_cube_004.materials.append(mat_glock18___blanc)
me_cube_004.materials.append(mat_glock18___or)
me_cube_004.materials.append(mat_glock18___noir)
me_cube_004.materials.append(mat_glock18___viseur)
me_cube_004.use_remesh_preserve_volume = False
me_cube_004.use_remesh_preserve_attributes = False
me_cube_004.use_mirror_vertex_groups = False
me_cube_004.update()

# ---- objects
ob_glock18 = bpy.data.objects.new('Glock18', me_glock18)
ob_bouton = bpy.data.objects.new('Bouton', me_cube_002)
ob_chargeur_2 = bpy.data.objects.new('Chargeur_2', me_cube_005)
ob_balle_entiere = bpy.data.objects.new('Balle_Entiere', me_cercle)
ob_rechargeur = bpy.data.objects.new('Rechargeur', me_cube_001)
ob_gachette = bpy.data.objects.new('Gachette', me_cube_000)
ob_chargeur = bpy.data.objects.new('Chargeur', me_cube_004)

# ---- transforms, parenting, visibility, modifiers, constraints
ob_glock18.location = (0.05241, 0.1261, -0.2932)
ob_glock18.rotation_euler = (1.571, 4.371e-08, 1.571)
ob_glock18.lineart.crease_threshold = 0.0
_m = ob_glock18.modifiers.new('Armature', 'ARMATURE')
ob_bouton.parent = ob_glock18
ob_bouton.matrix_parent_inverse = Matrix(((-1.629e-07, 1.0, -4.371e-08, -0.1261), (4.371e-08, 4.371e-08, 1.0, 0.2932), (1.0, 1.629e-07, -4.371e-08, -0.05241), (0.0, 0.0, 0.0, 1.0)))
ob_bouton.location = (0.09648, 0.02013, -0.2978)
ob_bouton.rotation_euler = (1.571, -5.96e-08, 1.571)
ob_bouton.lineart.crease_threshold = 0.0
_vg = ob_bouton.vertex_groups.new(name='Glock')
_vg = ob_bouton.vertex_groups.new(name='Rechargeur')
_vg = ob_bouton.vertex_groups.new(name='Gachette')
_vg = ob_bouton.vertex_groups.new(name='Chargeur')
_vg = ob_bouton.vertex_groups.new(name='Bouton')
_vg.add([0, 1, 2, 3, 4, 5, 6, 7, 8, 9, 10, 11, 12, 13, 14, 15, 16, 17, 18, 19, 20, 21, 22, 23, 24, 25, 26, 27, 28, 29, 30, 31, 32, 33, 34, 35, 36, 37, 38, 39, 40, 41, 42, 43, 44, 45, 46, 47, 48, 49, 50, 51, 52, 53, 54, 55, 56, 57, 58, 59, 60, 61, 62, 63, 64, 65, 66, 67, 68, 69, 70, 71], 1.0, 'REPLACE')
_vg = ob_bouton.vertex_groups.new(name='Bouton2')
_m = ob_bouton.modifiers.new('Armature', 'ARMATURE')
ob_chargeur_2.parent = ob_glock18
ob_chargeur_2.matrix_parent_inverse = Matrix(((-1.629e-07, 1.0, -4.371e-08, -0.1261), (4.371e-08, 4.371e-08, 1.0, 0.2932), (1.0, 1.629e-07, -4.371e-08, -0.05241), (0.0, 0.0, 0.0, 1.0)))
ob_chargeur_2.location = (0.0513, 0.6623, -0.4512)
ob_chargeur_2.rotation_euler = (1.571, -5.96e-08, 1.571)
ob_chargeur_2.lineart.crease_threshold = 0.0
_m = ob_chargeur_2.modifiers.new('Armature', 'ARMATURE')
ob_balle_entiere.parent = ob_chargeur_2
ob_balle_entiere.matrix_parent_inverse = Matrix(((-4.013e-07, 1.0, 5.96e-08, -1.704), (1.629e-07, -2.98e-08, 1.0, 0.515), (1.0, 4.005e-07, -1.629e-07, -0.0513), (0.0, 0.0, 0.0, 1.0)))
ob_balle_entiere.location = (0.05241, 1.651, -0.2535)
ob_balle_entiere.rotation_euler = (4.712, -1.571, 0.0)
ob_balle_entiere.lineart.crease_threshold = 0.0
ob_rechargeur.parent = ob_glock18
ob_rechargeur.matrix_parent_inverse = Matrix(((-1.629e-07, 1.0, -4.371e-08, -0.1261), (4.371e-08, 4.371e-08, 1.0, 0.2932), (1.0, 1.629e-07, -4.371e-08, -0.05241), (0.0, 0.0, 0.0, 1.0)))
ob_rechargeur.location = (0.05134, -0.06311, -0.04024)
ob_rechargeur.rotation_euler = (1.571, -5.96e-08, 1.571)
ob_rechargeur.lineart.crease_threshold = 0.0
_m = ob_rechargeur.modifiers.new('Armature', 'ARMATURE')
ob_gachette.parent = ob_glock18
ob_gachette.matrix_parent_inverse = Matrix(((-1.629e-07, 1.0, -4.371e-08, -0.1261), (4.371e-08, 4.371e-08, 1.0, 0.2932), (1.0, 1.629e-07, -4.371e-08, -0.05241), (0.0, 0.0, 0.0, 1.0)))
ob_gachette.location = (0.05241, -0.05044, -0.1893)
ob_gachette.rotation_euler = (1.571, -5.96e-08, 1.571)
ob_gachette.lineart.crease_threshold = 0.0
_m = ob_gachette.modifiers.new('Armature', 'ARMATURE')
ob_chargeur.parent = ob_glock18
ob_chargeur.matrix_parent_inverse = Matrix(((-1.629e-07, 1.0, -4.371e-08, -0.1261), (4.371e-08, 4.371e-08, 1.0, 0.2932), (1.0, 1.629e-07, -4.371e-08, -0.05241), (0.0, 0.0, 0.0, 1.0)))
ob_chargeur.location = (0.0513, 0.2186, -0.515)
ob_chargeur.rotation_euler = (1.571, -5.96e-08, 1.571)
ob_chargeur.lineart.crease_threshold = 0.0
_vg = ob_chargeur.vertex_groups.new(name='Glock')
_vg = ob_chargeur.vertex_groups.new(name='Rechargeur')
_vg = ob_chargeur.vertex_groups.new(name='Gachette')
_vg = ob_chargeur.vertex_groups.new(name='Chargeur')
_vg.add([0, 1, 2, 3, 4, 5, 6, 7, 8, 9, 10, 11, 12, 13, 14, 15, 16, 17, 18, 19, 20, 21, 22, 23, 24, 25, 26, 27, 28, 29, 30, 31, 32, 33, 34, 35, 36, 37, 38, 39, 40, 41, 42, 43, 44, 45, 46, 47, 48, 49, 50, 51, 52, 53, 54, 55, 56, 57, 58, 59, 60, 61, 62, 63, 64, 65, 66, 67, 68, 69, 70, 71, 72, 73, 74, 75, 76, 77, 78, 79, 80, 81, 82, 83, 84, 85, 86, 87, 88, 89, 90, 91, 92, 93], 1.0, 'REPLACE')
_vg = ob_chargeur.vertex_groups.new(name='Bouton')
_vg = ob_chargeur.vertex_groups.new(name='Bouton2')
_m = ob_chargeur.modifiers.new('Armature', 'ARMATURE')

# ---- collection membership
col_collection_1.objects.link(ob_glock18)
col_collection_1.objects.link(ob_bouton)
col_collection_1.objects.link(ob_chargeur_2)
col_collection_1.objects.link(ob_balle_entiere)
col_collection_1.objects.link(ob_rechargeur)
col_collection_1.objects.link(ob_gachette)
col_collection_1.objects.link(ob_chargeur)

# ---- scene / render settings (as saved in the file)
scene.frame_start = 0; scene.frame_end = 0; scene.frame_set(0)
scene.render.engine = 'CYCLES'
scene.render.image_settings.color_depth = '16'
scene.render.image_settings.compression = 100
scene.render.dither_intensity = 0.0
scene.cycles.use_denoising = False
scene.cycles.samples = 128
scene.cycles.sampling_pattern = 'TABULATED_SOBOL'
scene.cycles.light_sampling_threshold = 0.0
scene.cycles.use_adaptive_sampling = False
scene.cycles.use_light_tree = False
scene.cycles.blur_glossy = 0.0
scene.cycles.sample_clamp_indirect = 0.0
scene.view_settings.view_transform = 'Standard'
bpy.context.view_layer.update()

# ---- added for rendering (the .blend has no active camera and no usable light): camera, sun
cam_auto = bpy.data.cameras.new('AutoCamera')
cam_auto.lens = 50.0
cam_auto.sensor_width = 36.0
cam_auto.clip_end = 1000.0
ob_auto_camera = bpy.data.objects.new('AutoCamera', cam_auto)
scene.collection.objects.link(ob_auto_camera)
ob_auto_camera.location = (1.46757, -1.60056, 0.810072)
ob_auto_camera.rotation_euler = (1.09748, -7.21219e-08, 0.694738)
scene.camera = ob_auto_camera
light_auto_sun = bpy.data.lights.new('AutoSun', 'SUN')
light_auto_sun.energy = 3.0
light_auto_sun.angle = 0.0523599
ob_auto_sun = bpy.data.objects.new('AutoSun', light_auto_sun)
scene.collection.objects.link(ob_auto_sun)
ob_auto_sun.rotation_euler = (0.872665, 0.174533, 0.523599)
bpy.context.view_layer.update()
